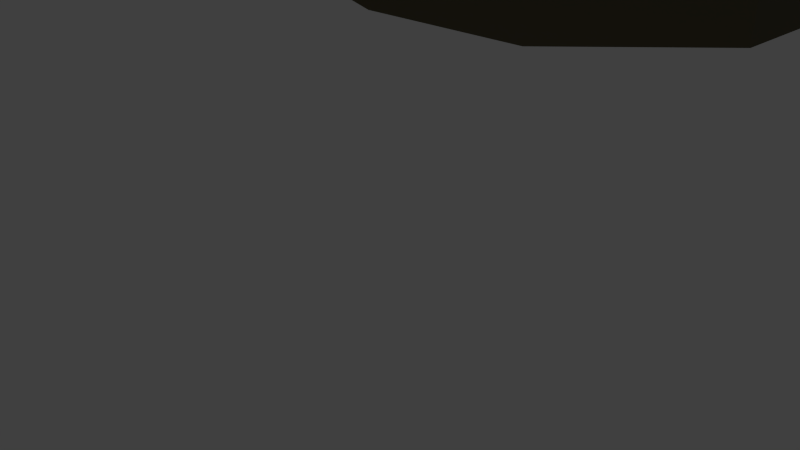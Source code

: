 # Source: sceneCourse.blend  (saved by Blender 2.69.0; exported with 4.5.12 LTS)
import bpy
from mathutils import Matrix  # noqa: F401  (used for matrix-valued properties, if any)

bpy.ops.wm.read_factory_settings(use_empty=True)
scene = bpy.context.scene
scene.name = 'Scene'

# ---- collections
col_collection_1 = bpy.data.collections.new('Collection 1'); scene.collection.children.link(col_collection_1)

# ---- materials (node trees are filled in below, after node groups)
mat_boispont_001 = bpy.data.materials.new('BoisPont.001')
mat_boispont_001.alpha_threshold = 0.0
mat_boispont_001.use_transparent_shadow = False
mat_boispont_001.diffuse_color = (0.1476, 0.1069, 0.0897, 1.0)
mat_boispont_001.specular_color = (0.5, 0.5, 0.5)
mat_boispont_001.roughness = 0.5
mat_boispont_001.specular_intensity = 1.0
mat_boispont_001.line_color = (0.0, 0.0, 0.0, 1.0)
mat_boispont = bpy.data.materials.new('BoisPont')
mat_boispont.alpha_threshold = 0.0
mat_boispont.use_transparent_shadow = False
mat_boispont.diffuse_color = (0.1476, 0.1069, 0.0897, 1.0)
mat_boispont.specular_color = (0.5, 0.5, 0.5)
mat_boispont.roughness = 0.5
mat_boispont.specular_intensity = 1.0
mat_boispont.line_color = (0.0, 0.0, 0.0, 1.0)
mat_ropebridge_001 = bpy.data.materials.new('ropeBridge.001')
mat_ropebridge_001.alpha_threshold = 0.0
mat_ropebridge_001.use_transparent_shadow = False
mat_ropebridge_001.diffuse_color = (0.4391, 0.2817, 0.1297, 1.0)
mat_ropebridge_001.specular_color = (0.5, 0.5, 0.5)
mat_ropebridge_001.roughness = 0.5
mat_ropebridge_001.specular_intensity = 1.0
mat_ropebridge_001.line_color = (0.0, 0.0, 0.0, 1.0)
mat_ground = bpy.data.materials.new('Ground')
mat_ground.alpha_threshold = 0.0
mat_ground.use_transparent_shadow = False
mat_ground.diffuse_color = (0.2303, 0.64, 0.2691, 1.0)
mat_ground.specular_color = (0.5, 0.5, 0.5)
mat_ground.roughness = 0.5
mat_ground.specular_intensity = 1.0
mat_ground.line_color = (0.0, 0.0, 0.0, 1.0)
mat_snow = bpy.data.materials.new('Snow')
mat_snow.alpha_threshold = 0.0
mat_snow.use_transparent_shadow = False
mat_snow.diffuse_color = (0.768, 0.8, 0.8, 1.0)
mat_snow.specular_color = (0.5, 0.5, 0.5)
mat_snow.roughness = 0.5
mat_snow.specular_intensity = 1.0
mat_snow.line_color = (0.0, 0.0, 0.0, 1.0)
mat_mountain = bpy.data.materials.new('Mountain')
mat_mountain.alpha_threshold = 0.0
mat_mountain.use_transparent_shadow = False
mat_mountain.diffuse_color = (0.2134, 0.1558, 0.1166, 1.0)
mat_mountain.specular_color = (0.5, 0.5, 0.5)
mat_mountain.roughness = 0.5
mat_mountain.specular_intensity = 1.0
mat_mountain.line_color = (0.0, 0.0, 0.0, 1.0)
mat_herbe = bpy.data.materials.new('Herbe')
mat_herbe.alpha_threshold = 0.0
mat_herbe.use_transparent_shadow = False
mat_herbe.diffuse_color = (0.1286, 0.4869, 0.08589, 1.0)
mat_herbe.roughness = 0.5
mat_herbe.line_color = (0.0, 0.0, 0.0, 1.0)
mat_material_001 = bpy.data.materials.new('Material.001')
mat_material_001.alpha_threshold = 0.0
mat_material_001.use_transparent_shadow = False
mat_material_001.diffuse_color = (0.423, 0.4293, 0.448, 1.0)
mat_material_001.roughness = 0.5
mat_material_001.line_color = (0.0, 0.0, 0.0, 1.0)
mat_material_002 = bpy.data.materials.new('Material.002')
mat_material_002.alpha_threshold = 0.0
mat_material_002.use_transparent_shadow = False
mat_material_002.diffuse_color = (0.04507, 0.5068, 0.8, 1.0)
mat_material_002.roughness = 0.5
mat_material_002.line_color = (0.0, 0.0, 0.0, 1.0)

# ---- material node trees

# ---- world
world_world = bpy.data.worlds.new('World'); scene.world = world_world
world_world.color = (0.05088, 0.05088, 0.05088)
world_world.use_sun_shadow = False
world_world.sun_shadow_jitter_overblur = 0.0
world_world.cycles.sampling_method = 'MANUAL'
world_world.cycles.sample_map_resolution = 256

# ---- cameras
cam_camera = bpy.data.cameras.new('Camera')
cam_camera.clip_end = 100.0
cam_camera.lens = 35.0
cam_camera.sensor_width = 32.0
cam_camera.sensor_height = 18.0
cam_camera.ortho_scale = 7.314
cam_camera.dof.focus_distance = 0.0
cam_camera.dof.aperture_fstop = 128.0

# ---- lights
light_lamp = bpy.data.lights.new('Lamp', 'POINT')
light_lamp.transmission_factor = 0.0
light_lamp.cutoff_distance = 30.0
light_lamp.energy = 100.0
light_lamp.shadow_buffer_clip_start = 1.001
light_lamp.shadow_soft_size = 0.1
light_lamp.shadow_maximum_resolution = 0.006
light_lamp.use_absolute_resolution = True
light_lamp.cycles.use_multiple_importance_sampling = False

# ---- meshes
me_cube_001_cube_002 = bpy.data.meshes.new('Cube.001_Cube.002')
me_cube_001_cube_002.from_pydata([(-1.003, 0.6136, -1.931), (-1.003, 0.6136, -2.427), (-1.003, 0.6531, -2.427), (-1.003, 0.6531, -1.931), (0.3849, 0.6136, -2.427), (0.3849, 0.6531, -2.427), (0.3849, 0.6136, -1.931), (0.3849, 0.6531, -1.931)], [], [(0, 1, 2, 3), (1, 4, 5, 2), (4, 6, 7, 5), (6, 0, 3, 7), (3, 2, 5, 7), (1, 0, 6, 4)])
me_cube_001_cube_002.materials.append(mat_boispont_001)
me_cube_001_cube_002.use_remesh_preserve_volume = False
me_cube_001_cube_002.use_remesh_preserve_attributes = False
me_cube_001_cube_002.use_mirror_vertex_groups = False
me_cube_001_cube_002.update()
me_cube_018_cube_019 = bpy.data.meshes.new('Cube.018_Cube.019')
me_cube_018_cube_019.from_pydata([(0.3816, 1.809, -0.8549), (0.3816, 1.809, -0.9771), (0.3816, 0.274, -0.9771), (0.3816, 0.274, -0.8549), (0.4945, 1.809, -0.9771), (0.4945, 0.274, -0.9771), (0.4945, 1.809, -0.8549), (0.4945, 0.274, -0.8549)], [], [(0, 1, 2, 3), (1, 4, 5, 2), (4, 6, 7, 5), (6, 0, 3, 7), (3, 2, 5, 7), (1, 0, 6, 4)])
me_cube_018_cube_019.materials.append(mat_boispont)
me_cube_018_cube_019.use_remesh_preserve_volume = False
me_cube_018_cube_019.use_remesh_preserve_attributes = False
me_cube_018_cube_019.use_mirror_vertex_groups = False
me_cube_018_cube_019.update()
me_cube_016_cube_017 = bpy.data.meshes.new('Cube.016_Cube.017')
me_cube_016_cube_017.from_pydata([(-1.118, 1.757, -4.057), (-1.118, 1.757, -4.179), (-1.118, 0.274, -4.179), (-1.118, 0.274, -4.057), (-1.005, 1.757, -4.179), (-1.005, 0.274, -4.179), (-1.005, 1.757, -4.057), (-1.005, 0.274, -4.057)], [], [(0, 1, 2, 3), (1, 4, 5, 2), (4, 6, 7, 5), (6, 0, 3, 7), (3, 2, 5, 7), (1, 0, 6, 4)])
me_cube_016_cube_017.materials.append(mat_boispont)
me_cube_016_cube_017.use_remesh_preserve_volume = False
me_cube_016_cube_017.use_remesh_preserve_attributes = False
me_cube_016_cube_017.use_mirror_vertex_groups = False
me_cube_016_cube_017.update()
me_cube_015_cube_016 = bpy.data.meshes.new('Cube.015_Cube.016')
me_cube_015_cube_016.from_pydata([(-0.8817, 0.5087, -3.548), (-0.8817, 0.4045, -3.73), (-0.8817, 0.3945, -3.724), (-0.8817, 0.4987, -3.543), (-0.6668, 0.4045, -3.73), (-0.6668, 0.3945, -3.724), (-0.6668, 0.5087, -3.548), (-0.6668, 0.4987, -3.543)], [], [(0, 1, 2, 3), (1, 4, 5, 2), (4, 6, 7, 5), (6, 0, 3, 7), (3, 2, 5, 7), (1, 0, 6, 4)])
me_cube_015_cube_016.materials.append(mat_boispont)
me_cube_015_cube_016.use_remesh_preserve_volume = False
me_cube_015_cube_016.use_remesh_preserve_attributes = False
me_cube_015_cube_016.use_mirror_vertex_groups = False
me_cube_015_cube_016.update()
me_cube_014_cube_015 = bpy.data.meshes.new('Cube.014_Cube.015')
me_cube_014_cube_015.from_pydata([(-0.03416, 0.5087, -3.548), (-0.03416, 0.4045, -3.73), (-0.03416, 0.3945, -3.724), (-0.03416, 0.4987, -3.543), (0.1808, 0.4045, -3.73), (0.1808, 0.3945, -3.724), (0.1808, 0.5087, -3.548), (0.1808, 0.4987, -3.543)], [], [(0, 1, 2, 3), (1, 4, 5, 2), (4, 6, 7, 5), (6, 0, 3, 7), (3, 2, 5, 7), (1, 0, 6, 4)])
me_cube_014_cube_015.materials.append(mat_boispont)
me_cube_014_cube_015.use_remesh_preserve_volume = False
me_cube_014_cube_015.use_remesh_preserve_attributes = False
me_cube_014_cube_015.use_mirror_vertex_groups = False
me_cube_014_cube_015.update()
me_cube_013_cube_014 = bpy.data.meshes.new('Cube.013_Cube.014')
me_cube_013_cube_014.from_pydata([(-0.03416, 0.6553, -2.937), (-0.03416, 0.5973, -3.233), (-0.03416, 0.5851, -3.23), (-0.03416, 0.6431, -2.935), (0.1808, 0.5973, -3.233), (0.1808, 0.5851, -3.23), (0.1808, 0.6553, -2.937), (0.1808, 0.6431, -2.935)], [], [(0, 1, 2, 3), (1, 4, 5, 2), (4, 6, 7, 5), (6, 0, 3, 7), (3, 2, 5, 7), (1, 0, 6, 4)])
me_cube_013_cube_014.materials.append(mat_boispont)
me_cube_013_cube_014.use_remesh_preserve_volume = False
me_cube_013_cube_014.use_remesh_preserve_attributes = False
me_cube_013_cube_014.use_mirror_vertex_groups = False
me_cube_013_cube_014.update()
me_cube_009_cube_010 = bpy.data.meshes.new('Cube.009_Cube.010')
me_cube_009_cube_010.from_pydata([(-0.04767, 0.567, -1.753), (-0.04767, 0.6378, -2.078), (-0.04767, 0.6255, -2.08), (-0.04767, 0.5548, -1.756), (0.1672, 0.6378, -2.078), (0.1672, 0.6255, -2.08), (0.1672, 0.567, -1.753), (0.1672, 0.5548, -1.756)], [], [(0, 1, 2, 3), (1, 4, 5, 2), (4, 6, 7, 5), (6, 0, 3, 7), (3, 2, 5, 7), (1, 0, 6, 4)])
me_cube_009_cube_010.materials.append(mat_boispont)
me_cube_009_cube_010.use_remesh_preserve_volume = False
me_cube_009_cube_010.use_remesh_preserve_attributes = False
me_cube_009_cube_010.use_mirror_vertex_groups = False
me_cube_009_cube_010.update()
me_cube_006_cube_007 = bpy.data.meshes.new('Cube.006_Cube.007')
me_cube_006_cube_007.from_pydata([(-0.8827, 0.3027, -0.941), (-0.8827, 0.5343, -1.619), (-0.8827, 0.5218, -1.623), (-0.8827, 0.2903, -0.9453), (-0.6678, 0.5343, -1.619), (-0.6678, 0.5218, -1.623), (-0.6678, 0.3027, -0.941), (-0.6678, 0.2903, -0.9453)], [], [(0, 1, 2, 3), (1, 4, 5, 2), (4, 6, 7, 5), (6, 0, 3, 7), (3, 2, 5, 7), (1, 0, 6, 4)])
me_cube_006_cube_007.materials.append(mat_boispont)
me_cube_006_cube_007.use_remesh_preserve_volume = False
me_cube_006_cube_007.use_remesh_preserve_attributes = False
me_cube_006_cube_007.use_mirror_vertex_groups = False
me_cube_006_cube_007.update()
me_cube_005_cube_006 = bpy.data.meshes.new('Cube.005_Cube.006')
me_cube_005_cube_006.from_pydata([(-1.003, 0.2545, -0.8617), (-1.003, 0.4118, -1.344), (-1.003, 0.4487, -1.332), (-1.003, 0.2915, -0.8496), (0.3849, 0.4118, -1.344), (0.3849, 0.4487, -1.332), (0.3849, 0.2545, -0.8617), (0.3849, 0.2915, -0.8496)], [], [(0, 1, 2, 3), (1, 4, 5, 2), (4, 6, 7, 5), (6, 0, 3, 7), (3, 2, 5, 7), (1, 0, 6, 4)])
me_cube_005_cube_006.materials.append(mat_boispont)
me_cube_005_cube_006.use_remesh_preserve_volume = False
me_cube_005_cube_006.use_remesh_preserve_attributes = False
me_cube_005_cube_006.use_mirror_vertex_groups = False
me_cube_005_cube_006.update()
me_cube_002_cube_003 = bpy.data.meshes.new('Cube.002_Cube.003')
me_cube_002_cube_003.from_pydata([(-1.003, 0.4504, -1.382), (-1.003, 0.5802, -1.872), (-1.003, 0.6178, -1.862), (-1.003, 0.488, -1.372), (0.3849, 0.5802, -1.872), (0.3849, 0.6178, -1.862), (0.3849, 0.4504, -1.382), (0.3849, 0.488, -1.372)], [], [(0, 1, 2, 3), (1, 4, 5, 2), (4, 6, 7, 5), (6, 0, 3, 7), (3, 2, 5, 7), (1, 0, 6, 4)])
me_cube_002_cube_003.materials.append(mat_boispont_001)
me_cube_002_cube_003.use_remesh_preserve_volume = False
me_cube_002_cube_003.use_remesh_preserve_attributes = False
me_cube_002_cube_003.use_mirror_vertex_groups = False
me_cube_002_cube_003.update()
me_cube_003_cube_004 = bpy.data.meshes.new('Cube.003_Cube.004')
me_cube_003_cube_004.from_pydata([(-1.003, 0.5993, -3.112), (-1.003, 0.4696, -3.602), (-1.003, 0.5072, -3.612), (-1.003, 0.6369, -3.122), (0.3849, 0.4696, -3.602), (0.3849, 0.5072, -3.612), (0.3849, 0.5993, -3.112), (0.3849, 0.6369, -3.122)], [], [(0, 1, 2, 3), (1, 4, 5, 2), (4, 6, 7, 5), (6, 0, 3, 7), (3, 2, 5, 7), (1, 0, 6, 4)])
me_cube_003_cube_004.materials.append(mat_boispont_001)
me_cube_003_cube_004.use_remesh_preserve_volume = False
me_cube_003_cube_004.use_remesh_preserve_attributes = False
me_cube_003_cube_004.use_mirror_vertex_groups = False
me_cube_003_cube_004.update()
me_cube_004_cube_005 = bpy.data.meshes.new('Cube.004_Cube.005')
me_cube_004_cube_005.from_pydata([(-1.003, 0.3894, -3.679), (-1.003, 0.2702, -4.171), (-1.003, 0.3081, -4.18), (-1.003, 0.4273, -3.689), (0.3849, 0.2702, -4.171), (0.3849, 0.3081, -4.18), (0.3849, 0.3894, -3.679), (0.3849, 0.4273, -3.689)], [], [(0, 1, 2, 3), (1, 4, 5, 2), (4, 6, 7, 5), (6, 0, 3, 7), (3, 2, 5, 7), (1, 0, 6, 4)])
me_cube_004_cube_005.materials.append(mat_boispont)
me_cube_004_cube_005.use_remesh_preserve_volume = False
me_cube_004_cube_005.use_remesh_preserve_attributes = False
me_cube_004_cube_005.use_mirror_vertex_groups = False
me_cube_004_cube_005.update()
me_cube_007_cube_008 = bpy.data.meshes.new('Cube.007_Cube.008')
me_cube_007_cube_008.from_pydata([(-0.04996, 0.3028, -0.9414), (-0.04996, 0.5341, -1.618), (-0.04996, 0.5217, -1.622), (-0.04996, 0.2904, -0.9456), (0.165, 0.5341, -1.618), (0.165, 0.5217, -1.622), (0.165, 0.3028, -0.9414), (0.165, 0.2904, -0.9456)], [], [(0, 1, 2, 3), (1, 4, 5, 2), (4, 6, 7, 5), (6, 0, 3, 7), (3, 2, 5, 7), (1, 0, 6, 4)])
me_cube_007_cube_008.materials.append(mat_boispont)
me_cube_007_cube_008.use_remesh_preserve_volume = False
me_cube_007_cube_008.use_remesh_preserve_attributes = False
me_cube_007_cube_008.use_mirror_vertex_groups = False
me_cube_007_cube_008.update()
me_cube_008_cube_009 = bpy.data.meshes.new('Cube.008_Cube.009')
me_cube_008_cube_009.from_pydata([(-0.8827, 0.567, -1.753), (-0.8827, 0.6378, -2.078), (-0.8827, 0.6255, -2.08), (-0.8827, 0.5548, -1.756), (-0.6678, 0.6378, -2.078), (-0.6678, 0.6255, -2.08), (-0.6678, 0.567, -1.753), (-0.6678, 0.5548, -1.756)], [], [(0, 1, 2, 3), (1, 4, 5, 2), (4, 6, 7, 5), (6, 0, 3, 7), (3, 2, 5, 7), (1, 0, 6, 4)])
me_cube_008_cube_009.materials.append(mat_boispont)
me_cube_008_cube_009.use_remesh_preserve_volume = False
me_cube_008_cube_009.use_remesh_preserve_attributes = False
me_cube_008_cube_009.use_mirror_vertex_groups = False
me_cube_008_cube_009.update()
me_cube_010_cube_011 = bpy.data.meshes.new('Cube.010_Cube.011')
me_cube_010_cube_011.from_pydata([(-0.04767, 0.638, -2.28), (-0.04767, 0.6388, -2.613), (-0.04767, 0.6263, -2.613), (-0.04767, 0.6255, -2.281), (0.1672, 0.6388, -2.613), (0.1672, 0.6263, -2.613), (0.1672, 0.638, -2.28), (0.1672, 0.6255, -2.281)], [], [(0, 1, 2, 3), (1, 4, 5, 2), (4, 6, 7, 5), (6, 0, 3, 7), (3, 2, 5, 7), (1, 0, 6, 4)])
me_cube_010_cube_011.materials.append(mat_boispont)
me_cube_010_cube_011.use_remesh_preserve_volume = False
me_cube_010_cube_011.use_remesh_preserve_attributes = False
me_cube_010_cube_011.use_mirror_vertex_groups = False
me_cube_010_cube_011.update()
me_cube_011_cube_012 = bpy.data.meshes.new('Cube.011_Cube.012')
me_cube_011_cube_012.from_pydata([(-0.8838, 0.638, -2.28), (-0.8838, 0.6388, -2.613), (-0.8838, 0.6263, -2.613), (-0.8838, 0.6255, -2.281), (-0.6689, 0.6388, -2.613), (-0.6689, 0.6263, -2.613), (-0.6689, 0.638, -2.28), (-0.6689, 0.6255, -2.281)], [], [(0, 1, 2, 3), (1, 4, 5, 2), (4, 6, 7, 5), (6, 0, 3, 7), (3, 2, 5, 7), (1, 0, 6, 4)])
me_cube_011_cube_012.materials.append(mat_boispont)
me_cube_011_cube_012.use_remesh_preserve_volume = False
me_cube_011_cube_012.use_remesh_preserve_attributes = False
me_cube_011_cube_012.use_mirror_vertex_groups = False
me_cube_011_cube_012.update()
me_cube_012_cube_013 = bpy.data.meshes.new('Cube.012_Cube.013')
me_cube_012_cube_013.from_pydata([(-0.8838, 0.6553, -2.937), (-0.8838, 0.5973, -3.233), (-0.8838, 0.5851, -3.23), (-0.8838, 0.6431, -2.935), (-0.6689, 0.5973, -3.233), (-0.6689, 0.5851, -3.23), (-0.6689, 0.6553, -2.937), (-0.6689, 0.6431, -2.935)], [], [(0, 1, 2, 3), (1, 4, 5, 2), (4, 6, 7, 5), (6, 0, 3, 7), (3, 2, 5, 7), (1, 0, 6, 4)])
me_cube_012_cube_013.materials.append(mat_boispont)
me_cube_012_cube_013.use_remesh_preserve_volume = False
me_cube_012_cube_013.use_remesh_preserve_attributes = False
me_cube_012_cube_013.use_mirror_vertex_groups = False
me_cube_012_cube_013.update()
me_cube_017_cube_018 = bpy.data.meshes.new('Cube.017_Cube.018')
me_cube_017_cube_018.from_pydata([(0.3816, 1.762, -4.057), (0.3816, 1.762, -4.179), (0.3816, 0.274, -4.179), (0.3816, 0.274, -4.057), (0.4945, 1.762, -4.179), (0.4945, 0.274, -4.179), (0.4945, 1.762, -4.057), (0.4945, 0.274, -4.057)], [], [(0, 1, 2, 3), (1, 4, 5, 2), (4, 6, 7, 5), (6, 0, 3, 7), (3, 2, 5, 7), (1, 0, 6, 4)])
me_cube_017_cube_018.materials.append(mat_boispont)
me_cube_017_cube_018.use_remesh_preserve_volume = False
me_cube_017_cube_018.use_remesh_preserve_attributes = False
me_cube_017_cube_018.use_mirror_vertex_groups = False
me_cube_017_cube_018.update()
me_cube_019_cube_020 = bpy.data.meshes.new('Cube.019_Cube.020')
me_cube_019_cube_020.from_pydata([(-1.121, 1.814, -0.8549), (-1.121, 1.814, -0.9771), (-1.121, 0.274, -0.9771), (-1.121, 0.274, -0.8549), (-1.009, 1.814, -0.9771), (-1.009, 0.274, -0.9771), (-1.009, 1.814, -0.8549), (-1.009, 0.274, -0.8549)], [], [(0, 1, 2, 3), (1, 4, 5, 2), (4, 6, 7, 5), (6, 0, 3, 7), (3, 2, 5, 7), (1, 0, 6, 4)])
me_cube_019_cube_020.materials.append(mat_boispont)
me_cube_019_cube_020.use_remesh_preserve_volume = False
me_cube_019_cube_020.use_remesh_preserve_attributes = False
me_cube_019_cube_020.use_mirror_vertex_groups = False
me_cube_019_cube_020.update()
me_cube_cube_001 = bpy.data.meshes.new('Cube_Cube.001')
me_cube_cube_001.from_pydata([(-1.003, 0.6184, -2.535), (-1.003, 0.6184, -3.031), (-1.003, 0.6579, -3.031), (-1.003, 0.6579, -2.535), (0.3849, 0.6184, -3.031), (0.3849, 0.6579, -3.031), (0.3849, 0.6184, -2.535), (0.3849, 0.6579, -2.535)], [], [(0, 1, 2, 3), (1, 4, 5, 2), (4, 6, 7, 5), (6, 0, 3, 7), (3, 2, 5, 7), (1, 0, 6, 4)])
me_cube_cube_001.materials.append(mat_boispont)
me_cube_cube_001.use_remesh_preserve_volume = False
me_cube_cube_001.use_remesh_preserve_attributes = False
me_cube_cube_001.use_mirror_vertex_groups = False
me_cube_cube_001.update()
me_cylinder = bpy.data.meshes.new('Cylinder')
me_cylinder.from_pydata([(0.439, 1.56, -0.981), (0.439, 1.562, -1.075), (0.4491, 1.563, -1.075), (0.4491, 1.561, -0.981), (0.4588, 1.566, -1.075), (0.4588, 1.564, -0.9809), (0.4678, 1.571, -1.076), (0.4678, 1.569, -0.9809), (0.4756, 1.577, -1.077), (0.4756, 1.575, -0.9808), (0.482, 1.585, -1.079), (0.482, 1.583, -0.9807), (0.4868, 1.594, -1.08), (0.4868, 1.592, -0.9805), (0.4898, 1.603, -1.082), (0.4898, 1.602, -0.9804), (0.4908, 1.613, -1.084), (0.4908, 1.612, -0.9802), (0.4898, 1.623, -1.085), (0.4898, 1.622, -0.9801), (0.4868, 1.633, -1.087), (0.4868, 1.631, -0.9799), (0.482, 1.642, -1.089), (0.482, 1.64, -0.9798), (0.4756, 1.649, -1.09), (0.4756, 1.648, -0.9797), (0.4678, 1.656, -1.091), (0.4678, 1.655, -0.9796), (0.4588, 1.66, -1.092), (0.4588, 1.659, -0.9795), (0.4491, 1.663, -1.093), (0.4491, 1.662, -0.9795), (0.439, 1.664, -1.093), (0.439, 1.663, -0.9795), (0.429, 1.663, -1.093), (0.429, 1.662, -0.9795), (0.4193, 1.66, -1.092), (0.4193, 1.659, -0.9795), (0.4103, 1.656, -1.091), (0.4103, 1.655, -0.9796), (0.4025, 1.649, -1.09), (0.4025, 1.648, -0.9797), (0.3961, 1.642, -1.089), (0.3961, 1.64, -0.9798), (0.3913, 1.633, -1.087), (0.3913, 1.631, -0.9799), (0.3883, 1.623, -1.085), (0.3883, 1.622, -0.9801), (0.3873, 1.613, -1.084), (0.3873, 1.612, -0.9802), (0.3883, 1.603, -1.082), (0.3883, 1.602, -0.9804), (0.3913, 1.594, -1.08), (0.3913, 1.592, -0.9805), (0.3961, 1.585, -1.079), (0.3961, 1.583, -0.9807), (0.4025, 1.577, -1.077), (0.4025, 1.575, -0.9808), (0.4103, 1.571, -1.076), (0.4103, 1.569, -0.9809), (0.4193, 1.566, -1.075), (0.4193, 1.564, -0.9809), (0.429, 1.563, -1.075), (0.4193, 1.403, -1.993), (0.429, 1.4, -1.993), (0.429, 1.561, -0.981), (0.4103, 1.408, -1.993), (0.4103, 1.38, -2.635), (0.4193, 1.375, -2.636), (0.4103, 1.494, -1.997), (0.4025, 1.488, -1.997), (0.4908, 1.451, -1.995), (0.4898, 1.461, -1.996), (0.3913, 1.471, -1.996), (0.3883, 1.461, -1.996), (0.482, 1.48, -1.997), (0.4756, 1.488, -1.997), (0.3883, 1.441, -1.995), (0.3913, 1.431, -1.994), (0.4678, 1.408, -1.993), (0.4756, 1.414, -1.994), (0.4588, 1.499, -1.997), (0.4491, 1.502, -1.997), (0.4025, 1.414, -1.994), (0.429, 1.502, -1.997), (0.4193, 1.499, -1.997), (0.4868, 1.431, -1.994), (0.4898, 1.441, -1.995), (0.439, 1.399, -1.993), (0.3961, 1.48, -1.997), (0.4868, 1.471, -1.996), (0.3873, 1.451, -1.995), (0.4491, 1.4, -1.993), (0.4588, 1.403, -1.993), (0.4678, 1.494, -1.997), (0.3961, 1.422, -1.994), (0.482, 1.422, -1.994), (0.439, 1.503, -1.998), (0.439, 1.371, -2.636), (0.429, 1.372, -2.636), (0.429, 1.409, -3.432), (0.4391, 1.408, -3.433), (0.4193, 1.471, -2.631), (0.4103, 1.466, -2.631), (0.4898, 1.413, -2.634), (0.4908, 1.423, -2.633), (0.3961, 1.394, -2.635), (0.4025, 1.386, -2.635), (0.439, 1.474, -2.631), (0.429, 1.473, -2.631), (0.482, 1.394, -2.635), (0.4868, 1.403, -2.634), (0.3883, 1.413, -2.634), (0.3913, 1.403, -2.634), (0.4678, 1.38, -2.635), (0.4756, 1.386, -2.635), (0.4588, 1.471, -2.631), (0.4491, 1.473, -2.631), (0.3883, 1.433, -2.633), (0.3873, 1.423, -2.633), (0.4491, 1.372, -2.636), (0.4588, 1.375, -2.636), (0.4756, 1.459, -2.632), (0.4678, 1.466, -2.631), (0.3961, 1.452, -2.632), (0.3913, 1.443, -2.633), (0.4868, 1.443, -2.633), (0.482, 1.452, -2.632), (0.4025, 1.459, -2.632), (0.4898, 1.433, -2.633), (0.3883, 1.469, -3.425), (0.3913, 1.479, -3.424), (0.3913, 1.533, -3.881), (0.3883, 1.524, -3.882), (0.4025, 1.495, -3.422), (0.3961, 1.488, -3.423), (0.4898, 1.469, -3.425), (0.4868, 1.479, -3.424), (0.4103, 1.416, -3.432), (0.4193, 1.412, -3.432), (0.4193, 1.507, -3.421), (0.4103, 1.502, -3.421), (0.4898, 1.449, -3.428), (0.4908, 1.459, -3.426), (0.3961, 1.431, -3.43), (0.4025, 1.423, -3.431), (0.4391, 1.51, -3.42), (0.429, 1.509, -3.42), (0.482, 1.431, -3.43), (0.4868, 1.439, -3.429), (0.3883, 1.449, -3.428), (0.3913, 1.439, -3.429), (0.4678, 1.416, -3.432), (0.4756, 1.423, -3.431), (0.4588, 1.507, -3.421), (0.4491, 1.509, -3.42), (0.3874, 1.459, -3.426), (0.4491, 1.409, -3.432), (0.4588, 1.412, -3.432), (0.4756, 1.495, -3.422), (0.4678, 1.502, -3.421), (0.482, 1.488, -3.423), (0.3883, 1.504, -3.885), (0.3874, 1.514, -3.883), (0.3874, 1.534, -4.054), (0.3883, 1.524, -4.055), (0.4391, 1.462, -3.89), (0.4491, 1.463, -3.889), (0.482, 1.542, -3.88), (0.4756, 1.55, -3.879), (0.429, 1.463, -3.889), (0.4025, 1.55, -3.879), (0.3961, 1.542, -3.88), (0.4898, 1.524, -3.882), (0.4868, 1.533, -3.881), (0.4103, 1.471, -3.889), (0.4193, 1.466, -3.889), (0.4193, 1.561, -3.878), (0.4103, 1.557, -3.878), (0.4898, 1.504, -3.885), (0.4908, 1.514, -3.883), (0.3961, 1.485, -3.887), (0.4025, 1.478, -3.888), (0.4391, 1.565, -3.877), (0.429, 1.564, -3.877), (0.482, 1.485, -3.887), (0.4868, 1.494, -3.886), (0.3913, 1.494, -3.886), (0.4678, 1.471, -3.889), (0.4756, 1.478, -3.888), (0.4588, 1.561, -3.878), (0.4491, 1.564, -3.877), (0.4588, 1.466, -3.889), (0.4678, 1.557, -3.878), (0.4491, 1.484, -4.06), (0.4391, 1.483, -4.06), (0.429, 1.484, -4.06), (0.4193, 1.487, -4.059), (0.4103, 1.492, -4.059), (0.4025, 1.498, -4.058), (0.3961, 1.506, -4.057), (0.3913, 1.515, -4.056), (0.3883, 1.544, -4.052), (0.3913, 1.554, -4.051), (0.3961, 1.563, -4.05), (0.4025, 1.571, -4.049), (0.4103, 1.577, -4.048), (0.4193, 1.582, -4.048), (0.429, 1.585, -4.047), (0.4391, 1.586, -4.047), (0.4491, 1.585, -4.047), (0.4588, 1.582, -4.048), (0.4678, 1.577, -4.048), (0.4756, 1.571, -4.049), (0.482, 1.563, -4.05), (0.4868, 1.554, -4.051), (0.4898, 1.544, -4.052), (0.4908, 1.534, -4.054), (0.4898, 1.524, -4.055), (0.4868, 1.515, -4.056), (0.482, 1.506, -4.057), (0.4756, 1.498, -4.058), (0.4678, 1.492, -4.059), (0.4588, 1.487, -4.059)], [], [(0, 1, 2, 3), (3, 2, 4, 5), (5, 4, 6, 7), (7, 6, 8, 9), (9, 8, 10, 11), (11, 10, 12, 13), (13, 12, 14, 15), (15, 14, 16, 17), (17, 16, 18, 19), (19, 18, 20, 21), (21, 20, 22, 23), (23, 22, 24, 25), (25, 24, 26, 27), (27, 26, 28, 29), (29, 28, 30, 31), (31, 30, 32, 33), (33, 32, 34, 35), (35, 34, 36, 37), (37, 36, 38, 39), (39, 38, 40, 41), (41, 40, 42, 43), (43, 42, 44, 45), (45, 44, 46, 47), (47, 46, 48, 49), (49, 48, 50, 51), (51, 50, 52, 53), (53, 52, 54, 55), (55, 54, 56, 57), (57, 56, 58, 59), (59, 58, 60, 61), (62, 60, 63, 64), (1, 0, 65, 62), (61, 60, 62, 65), (63, 66, 67, 68), (40, 38, 69, 70), (18, 16, 71, 72), (46, 44, 73, 74), (24, 22, 75, 76), (52, 50, 77, 78), (8, 6, 79, 80), (30, 28, 81, 82), (58, 56, 83, 66), (36, 34, 84, 85), (14, 12, 86, 87), (1, 62, 64, 88), (42, 40, 70, 89), (20, 18, 72, 90), (48, 46, 74, 91), (4, 2, 92, 93), (26, 24, 76, 94), (54, 52, 78, 95), (10, 8, 80, 96), (32, 30, 82, 97), (60, 58, 66, 63), (38, 36, 85, 69), (2, 1, 88, 92), (16, 14, 87, 71), (44, 42, 89, 73), (22, 20, 90, 75), (50, 48, 91, 77), (6, 4, 93, 79), (28, 26, 94, 81), (56, 54, 95, 83), (34, 32, 97, 84), (12, 10, 96, 86), (98, 99, 100, 101), (69, 85, 102, 103), (71, 87, 104, 105), (83, 95, 106, 107), (84, 97, 108, 109), (86, 96, 110, 111), (78, 77, 112, 113), (80, 79, 114, 115), (82, 81, 116, 117), (91, 74, 118, 119), (93, 92, 120, 121), (94, 76, 122, 123), (73, 89, 124, 125), (75, 90, 126, 127), (64, 63, 68, 99), (70, 69, 103, 128), (72, 71, 105, 129), (66, 83, 107, 67), (85, 84, 109, 102), (87, 86, 111, 104), (95, 78, 113, 106), (96, 80, 115, 110), (97, 82, 117, 108), (77, 91, 119, 112), (79, 93, 121, 114), (81, 94, 123, 116), (74, 73, 125, 118), (92, 88, 98, 120), (76, 75, 127, 122), (88, 64, 99, 98), (89, 70, 128, 124), (90, 72, 129, 126), (130, 131, 132, 133), (124, 128, 134, 135), (126, 129, 136, 137), (68, 67, 138, 139), (103, 102, 140, 141), (105, 104, 142, 143), (107, 106, 144, 145), (109, 108, 146, 147), (111, 110, 148, 149), (113, 112, 150, 151), (115, 114, 152, 153), (117, 116, 154, 155), (119, 118, 130, 156), (121, 120, 157, 158), (123, 122, 159, 160), (125, 124, 135, 131), (127, 126, 137, 161), (99, 68, 139, 100), (128, 103, 141, 134), (129, 105, 143, 136), (67, 107, 145, 138), (102, 109, 147, 140), (104, 111, 149, 142), (106, 113, 151, 144), (110, 115, 153, 148), (108, 117, 155, 146), (112, 119, 156, 150), (114, 121, 158, 152), (116, 123, 160, 154), (118, 125, 131, 130), (120, 98, 101, 157), (122, 127, 161, 159), (162, 163, 164, 165), (157, 101, 166, 167), (159, 161, 168, 169), (101, 100, 170, 166), (135, 134, 171, 172), (137, 136, 173, 174), (139, 138, 175, 176), (141, 140, 177, 178), (143, 142, 179, 180), (145, 144, 181, 182), (147, 146, 183, 184), (149, 148, 185, 186), (151, 150, 162, 187), (153, 152, 188, 189), (155, 154, 190, 191), (156, 130, 133, 163), (158, 157, 167, 192), (160, 159, 169, 193), (131, 135, 172, 132), (161, 137, 174, 168), (100, 139, 176, 170), (134, 141, 178, 171), (136, 143, 180, 173), (138, 145, 182, 175), (140, 147, 184, 177), (142, 149, 186, 179), (144, 151, 187, 181), (148, 153, 189, 185), (146, 155, 191, 183), (150, 156, 163, 162), (152, 158, 192, 188), (154, 160, 193, 190), (188, 192, 223, 222), (190, 193, 212, 211), (133, 132, 203, 202), (167, 166, 195, 194), (169, 168, 214, 213), (166, 170, 196, 195), (172, 171, 205, 204), (174, 173, 216, 215), (176, 175, 198, 197), (178, 177, 207, 206), (180, 179, 218, 217), (182, 181, 200, 199), (184, 183, 209, 208), (186, 185, 220, 219), (187, 162, 165, 201), (189, 188, 222, 221), (191, 190, 211, 210), (163, 133, 202, 164), (192, 167, 194, 223), (193, 169, 213, 212), (132, 172, 204, 203), (168, 174, 215, 214), (170, 176, 197, 196), (171, 178, 206, 205), (173, 180, 217, 216), (175, 182, 199, 198), (177, 184, 208, 207), (179, 186, 219, 218), (181, 187, 201, 200), (185, 189, 221, 220), (183, 191, 210, 209), (49, 51, 53, 55, 57, 59, 61, 65, 0, 3, 5, 7, 9, 11, 13, 15, 17, 19, 21, 23, 25, 27, 29, 31, 33, 35, 37, 39, 41, 43, 45, 47), (213, 214, 215, 216, 217, 218, 219, 220, 221, 222, 223, 194, 195, 196, 197, 198, 199, 200, 201, 165, 164, 202, 203, 204, 205, 206, 207, 208, 209, 210, 211, 212)])
me_cylinder.materials.append(mat_ropebridge_001)
me_cylinder.use_remesh_preserve_volume = False
me_cylinder.use_remesh_preserve_attributes = False
me_cylinder.use_mirror_vertex_groups = False
me_cylinder.update()
me_cylinder_001 = bpy.data.meshes.new('Cylinder.001')
me_cylinder_001.from_pydata([(-1.051, 1.56, -0.981), (-1.051, 1.562, -1.075), (-1.041, 1.563, -1.075), (-1.041, 1.561, -0.981), (-1.031, 1.566, -1.075), (-1.031, 1.564, -0.9809), (-1.022, 1.571, -1.076), (-1.022, 1.569, -0.9809), (-1.014, 1.577, -1.077), (-1.014, 1.575, -0.9808), (-1.008, 1.585, -1.079), (-1.008, 1.583, -0.9807), (-1.003, 1.594, -1.08), (-1.003, 1.592, -0.9805), (-1.0, 1.603, -1.082), (-1.0, 1.602, -0.9804), (-0.9993, 1.613, -1.084), (-0.9993, 1.612, -0.9802), (-1.0, 1.623, -1.085), (-1.0, 1.622, -0.9801), (-1.003, 1.633, -1.087), (-1.003, 1.631, -0.9799), (-1.008, 1.642, -1.089), (-1.008, 1.64, -0.9798), (-1.014, 1.649, -1.09), (-1.014, 1.648, -0.9797), (-1.022, 1.656, -1.091), (-1.022, 1.655, -0.9796), (-1.031, 1.66, -1.092), (-1.031, 1.659, -0.9795), (-1.041, 1.663, -1.093), (-1.041, 1.662, -0.9795), (-1.051, 1.664, -1.093), (-1.051, 1.663, -0.9795), (-1.061, 1.663, -1.093), (-1.061, 1.662, -0.9795), (-1.071, 1.66, -1.092), (-1.071, 1.659, -0.9795), (-1.08, 1.656, -1.091), (-1.08, 1.655, -0.9796), (-1.088, 1.649, -1.09), (-1.088, 1.648, -0.9797), (-1.094, 1.642, -1.089), (-1.094, 1.64, -0.9798), (-1.099, 1.633, -1.087), (-1.099, 1.631, -0.9799), (-1.102, 1.623, -1.085), (-1.102, 1.622, -0.9801), (-1.103, 1.613, -1.084), (-1.103, 1.612, -0.9802), (-1.102, 1.603, -1.082), (-1.102, 1.602, -0.9804), (-1.099, 1.594, -1.08), (-1.099, 1.592, -0.9805), (-1.094, 1.585, -1.079), (-1.094, 1.583, -0.9807), (-1.088, 1.577, -1.077), (-1.088, 1.575, -0.9808), (-1.08, 1.571, -1.076), (-1.08, 1.569, -0.9809), (-1.071, 1.566, -1.075), (-1.071, 1.564, -0.9809), (-1.061, 1.563, -1.075), (-1.071, 1.403, -1.993), (-1.061, 1.4, -1.993), (-1.061, 1.561, -0.981), (-1.08, 1.408, -1.993), (-1.08, 1.38, -2.635), (-1.071, 1.375, -2.636), (-1.08, 1.494, -1.997), (-1.088, 1.488, -1.997), (-0.9993, 1.451, -1.995), (-1.0, 1.461, -1.996), (-1.099, 1.471, -1.996), (-1.102, 1.461, -1.996), (-1.008, 1.48, -1.997), (-1.014, 1.488, -1.997), (-1.102, 1.441, -1.995), (-1.099, 1.431, -1.994), (-1.022, 1.408, -1.993), (-1.014, 1.414, -1.994), (-1.031, 1.499, -1.997), (-1.041, 1.502, -1.997), (-1.088, 1.414, -1.994), (-1.061, 1.502, -1.997), (-1.071, 1.499, -1.997), (-1.003, 1.431, -1.994), (-1.0, 1.441, -1.995), (-1.051, 1.399, -1.993), (-1.094, 1.48, -1.997), (-1.003, 1.471, -1.996), (-1.103, 1.451, -1.995), (-1.041, 1.4, -1.993), (-1.031, 1.403, -1.993), (-1.022, 1.494, -1.997), (-1.094, 1.422, -1.994), (-1.008, 1.422, -1.994), (-1.051, 1.503, -1.998), (-1.051, 1.371, -2.636), (-1.061, 1.372, -2.636), (-1.061, 1.409, -3.432), (-1.051, 1.408, -3.433), (-1.071, 1.471, -2.631), (-1.08, 1.466, -2.631), (-1.0, 1.413, -2.634), (-0.9993, 1.423, -2.633), (-1.094, 1.394, -2.635), (-1.088, 1.386, -2.635), (-1.051, 1.474, -2.631), (-1.061, 1.473, -2.631), (-1.008, 1.394, -2.635), (-1.003, 1.403, -2.634), (-1.102, 1.413, -2.634), (-1.099, 1.403, -2.634), (-1.022, 1.38, -2.635), (-1.014, 1.386, -2.635), (-1.031, 1.471, -2.631), (-1.041, 1.473, -2.631), (-1.102, 1.433, -2.633), (-1.103, 1.423, -2.633), (-1.041, 1.372, -2.636), (-1.031, 1.375, -2.636), (-1.014, 1.459, -2.632), (-1.022, 1.466, -2.631), (-1.094, 1.452, -2.632), (-1.099, 1.443, -2.633), (-1.003, 1.443, -2.633), (-1.008, 1.452, -2.632), (-1.088, 1.459, -2.632), (-1.0, 1.433, -2.633), (-1.102, 1.469, -3.425), (-1.099, 1.479, -3.424), (-1.099, 1.533, -3.881), (-1.102, 1.524, -3.882), (-1.088, 1.495, -3.422), (-1.094, 1.488, -3.423), (-1.0, 1.469, -3.425), (-1.003, 1.479, -3.424), (-1.08, 1.416, -3.432), (-1.071, 1.412, -3.432), (-1.071, 1.507, -3.421), (-1.08, 1.502, -3.421), (-1.0, 1.449, -3.428), (-0.9993, 1.459, -3.426), (-1.094, 1.431, -3.43), (-1.088, 1.423, -3.431), (-1.051, 1.51, -3.42), (-1.061, 1.509, -3.42), (-1.008, 1.431, -3.43), (-1.003, 1.439, -3.429), (-1.102, 1.449, -3.428), (-1.099, 1.439, -3.429), (-1.022, 1.416, -3.432), (-1.014, 1.423, -3.431), (-1.031, 1.507, -3.421), (-1.041, 1.509, -3.42), (-1.103, 1.459, -3.426), (-1.041, 1.409, -3.432), (-1.031, 1.412, -3.432), (-1.014, 1.495, -3.422), (-1.022, 1.502, -3.421), (-1.008, 1.488, -3.423), (-1.102, 1.504, -3.885), (-1.103, 1.514, -3.883), (-1.103, 1.534, -4.054), (-1.102, 1.524, -4.055), (-1.051, 1.462, -3.89), (-1.041, 1.463, -3.889), (-1.008, 1.542, -3.88), (-1.014, 1.55, -3.879), (-1.061, 1.463, -3.889), (-1.088, 1.55, -3.879), (-1.094, 1.542, -3.88), (-1.0, 1.524, -3.882), (-1.003, 1.533, -3.881), (-1.08, 1.471, -3.889), (-1.071, 1.466, -3.889), (-1.071, 1.561, -3.878), (-1.08, 1.557, -3.878), (-1.0, 1.504, -3.885), (-0.9993, 1.514, -3.883), (-1.094, 1.485, -3.887), (-1.088, 1.478, -3.888), (-1.051, 1.565, -3.877), (-1.061, 1.564, -3.877), (-1.008, 1.485, -3.887), (-1.003, 1.494, -3.886), (-1.099, 1.494, -3.886), (-1.022, 1.471, -3.889), (-1.014, 1.478, -3.888), (-1.031, 1.561, -3.878), (-1.041, 1.564, -3.877), (-1.031, 1.466, -3.889), (-1.022, 1.557, -3.878), (-1.041, 1.484, -4.06), (-1.051, 1.483, -4.06), (-1.061, 1.484, -4.06), (-1.071, 1.487, -4.059), (-1.08, 1.492, -4.059), (-1.088, 1.498, -4.058), (-1.094, 1.506, -4.057), (-1.099, 1.515, -4.056), (-1.102, 1.544, -4.052), (-1.099, 1.554, -4.051), (-1.094, 1.563, -4.05), (-1.088, 1.571, -4.049), (-1.08, 1.577, -4.048), (-1.071, 1.582, -4.048), (-1.061, 1.585, -4.047), (-1.051, 1.586, -4.047), (-1.041, 1.585, -4.047), (-1.031, 1.582, -4.048), (-1.022, 1.577, -4.048), (-1.014, 1.571, -4.049), (-1.008, 1.563, -4.05), (-1.003, 1.554, -4.051), (-1.0, 1.544, -4.052), (-0.9993, 1.534, -4.054), (-1.0, 1.524, -4.055), (-1.003, 1.515, -4.056), (-1.008, 1.506, -4.057), (-1.014, 1.498, -4.058), (-1.022, 1.492, -4.059), (-1.031, 1.487, -4.059)], [], [(0, 1, 2, 3), (3, 2, 4, 5), (5, 4, 6, 7), (7, 6, 8, 9), (9, 8, 10, 11), (11, 10, 12, 13), (13, 12, 14, 15), (15, 14, 16, 17), (17, 16, 18, 19), (19, 18, 20, 21), (21, 20, 22, 23), (23, 22, 24, 25), (25, 24, 26, 27), (27, 26, 28, 29), (29, 28, 30, 31), (31, 30, 32, 33), (33, 32, 34, 35), (35, 34, 36, 37), (37, 36, 38, 39), (39, 38, 40, 41), (41, 40, 42, 43), (43, 42, 44, 45), (45, 44, 46, 47), (47, 46, 48, 49), (49, 48, 50, 51), (51, 50, 52, 53), (53, 52, 54, 55), (55, 54, 56, 57), (57, 56, 58, 59), (59, 58, 60, 61), (62, 60, 63, 64), (1, 0, 65, 62), (61, 60, 62, 65), (63, 66, 67, 68), (40, 38, 69, 70), (18, 16, 71, 72), (46, 44, 73, 74), (24, 22, 75, 76), (52, 50, 77, 78), (8, 6, 79, 80), (30, 28, 81, 82), (58, 56, 83, 66), (36, 34, 84, 85), (14, 12, 86, 87), (1, 62, 64, 88), (42, 40, 70, 89), (20, 18, 72, 90), (48, 46, 74, 91), (4, 2, 92, 93), (26, 24, 76, 94), (54, 52, 78, 95), (10, 8, 80, 96), (32, 30, 82, 97), (60, 58, 66, 63), (38, 36, 85, 69), (2, 1, 88, 92), (16, 14, 87, 71), (44, 42, 89, 73), (22, 20, 90, 75), (50, 48, 91, 77), (6, 4, 93, 79), (28, 26, 94, 81), (56, 54, 95, 83), (34, 32, 97, 84), (12, 10, 96, 86), (98, 99, 100, 101), (69, 85, 102, 103), (71, 87, 104, 105), (83, 95, 106, 107), (84, 97, 108, 109), (86, 96, 110, 111), (78, 77, 112, 113), (80, 79, 114, 115), (82, 81, 116, 117), (91, 74, 118, 119), (93, 92, 120, 121), (94, 76, 122, 123), (73, 89, 124, 125), (75, 90, 126, 127), (64, 63, 68, 99), (70, 69, 103, 128), (72, 71, 105, 129), (66, 83, 107, 67), (85, 84, 109, 102), (87, 86, 111, 104), (95, 78, 113, 106), (96, 80, 115, 110), (97, 82, 117, 108), (77, 91, 119, 112), (79, 93, 121, 114), (81, 94, 123, 116), (74, 73, 125, 118), (92, 88, 98, 120), (76, 75, 127, 122), (88, 64, 99, 98), (89, 70, 128, 124), (90, 72, 129, 126), (130, 131, 132, 133), (124, 128, 134, 135), (126, 129, 136, 137), (68, 67, 138, 139), (103, 102, 140, 141), (105, 104, 142, 143), (107, 106, 144, 145), (109, 108, 146, 147), (111, 110, 148, 149), (113, 112, 150, 151), (115, 114, 152, 153), (117, 116, 154, 155), (119, 118, 130, 156), (121, 120, 157, 158), (123, 122, 159, 160), (125, 124, 135, 131), (127, 126, 137, 161), (99, 68, 139, 100), (128, 103, 141, 134), (129, 105, 143, 136), (67, 107, 145, 138), (102, 109, 147, 140), (104, 111, 149, 142), (106, 113, 151, 144), (110, 115, 153, 148), (108, 117, 155, 146), (112, 119, 156, 150), (114, 121, 158, 152), (116, 123, 160, 154), (118, 125, 131, 130), (120, 98, 101, 157), (122, 127, 161, 159), (162, 163, 164, 165), (157, 101, 166, 167), (159, 161, 168, 169), (101, 100, 170, 166), (135, 134, 171, 172), (137, 136, 173, 174), (139, 138, 175, 176), (141, 140, 177, 178), (143, 142, 179, 180), (145, 144, 181, 182), (147, 146, 183, 184), (149, 148, 185, 186), (151, 150, 162, 187), (153, 152, 188, 189), (155, 154, 190, 191), (156, 130, 133, 163), (158, 157, 167, 192), (160, 159, 169, 193), (131, 135, 172, 132), (161, 137, 174, 168), (100, 139, 176, 170), (134, 141, 178, 171), (136, 143, 180, 173), (138, 145, 182, 175), (140, 147, 184, 177), (142, 149, 186, 179), (144, 151, 187, 181), (148, 153, 189, 185), (146, 155, 191, 183), (150, 156, 163, 162), (152, 158, 192, 188), (154, 160, 193, 190), (188, 192, 223, 222), (190, 193, 212, 211), (133, 132, 203, 202), (167, 166, 195, 194), (169, 168, 214, 213), (166, 170, 196, 195), (172, 171, 205, 204), (174, 173, 216, 215), (176, 175, 198, 197), (178, 177, 207, 206), (180, 179, 218, 217), (182, 181, 200, 199), (184, 183, 209, 208), (186, 185, 220, 219), (187, 162, 165, 201), (189, 188, 222, 221), (191, 190, 211, 210), (163, 133, 202, 164), (192, 167, 194, 223), (193, 169, 213, 212), (132, 172, 204, 203), (168, 174, 215, 214), (170, 176, 197, 196), (171, 178, 206, 205), (173, 180, 217, 216), (175, 182, 199, 198), (177, 184, 208, 207), (179, 186, 219, 218), (181, 187, 201, 200), (185, 189, 221, 220), (183, 191, 210, 209), (49, 51, 53, 55, 57, 59, 61, 65, 0, 3, 5, 7, 9, 11, 13, 15, 17, 19, 21, 23, 25, 27, 29, 31, 33, 35, 37, 39, 41, 43, 45, 47), (213, 214, 215, 216, 217, 218, 219, 220, 221, 222, 223, 194, 195, 196, 197, 198, 199, 200, 201, 165, 164, 202, 203, 204, 205, 206, 207, 208, 209, 210, 211, 212)])
me_cylinder_001.materials.append(mat_ropebridge_001)
me_cylinder_001.use_remesh_preserve_volume = False
me_cylinder_001.use_remesh_preserve_attributes = False
me_cylinder_001.use_mirror_vertex_groups = False
me_cylinder_001.update()
me_plane_001 = bpy.data.meshes.new('Plane.001')
me_plane_001.from_pydata([(2.092, 0.3336, -0.6137), (2.424, 0.006743, -0.6452), (2.424, 0.007814, -0.9396), (2.092, 0.03214, -0.9394), (-0.5639, 0.6359, -0.6089), (-0.2319, 0.1506, -0.6105), (-0.2319, 0.04283, -0.9394), (-0.5639, 0.6944, -0.9373), (-0.5639, 0.3251, 2.019), (-0.2319, -0.001824, 2.018), (-0.2319, 0.03426, 1.689), (-0.5639, 0.5359, 1.691), (0.7642, -0.001824, 2.018), (1.096, -0.001824, 2.018), (1.096, 0.3368, 1.69), (0.7642, 0.08472, 1.689), (-0.5639, 0.3627, -1.267), (-0.2319, 0.008885, -1.268), (-0.2319, 0.009956, -1.597), (-0.5639, 0.03428, -1.597), (2.092, 0.3122, 1.362), (2.424, -0.01032, 1.364), (2.426, 0.0005, 1.041), (2.267, 0.3938, 0.9696), (2.088, 0.8316, 0.8343), (0.1001, 0.2221, -0.6102), (0.4322, 0.2914, -0.61), (0.4322, 0.1079, -0.9392), (0.1001, 0.07106, -0.9393), (2.271, 0.4546, -0.182), (2.432, 0.009596, -0.234), (2.426, 0.005577, -0.3751), (2.264, 0.3625, -0.329), (-1.892, 0.08199, 0.04619), (-1.445, 0.4293, 0.04639), (-1.56, 0.6245, -0.2809), (-1.892, 0.07535, -0.2823), (-1.892, -0.003966, 2.675), (-1.56, -0.003966, 2.675), (-1.56, 0.3345, 2.347), (-1.892, 0.02143, 2.346), (-1.228, -0.002771, 2.675), (-0.896, -0.003966, 2.675), (-0.896, 0.3345, 2.347), (-1.228, 0.5308, 2.348), (0.1001, -0.001824, 2.018), (0.4322, -0.001609, 2.018), (0.4322, 0.09934, 1.689), (0.1001, 0.06249, 1.689), (1.428, -0.00063, 2.018), (1.76, -0.001824, 2.018), (1.76, 0.3366, 1.69), (1.428, 0.5329, 1.691), (-0.896, 0.3806, -1.595), (-0.5639, 0.01103, -1.925), (-0.896, 0.01103, -1.925), (2.271, 0.4393, 0.8436), (2.432, 0.004214, 0.8771), (2.438, 0.007927, 0.6432), (2.278, 0.4669, 0.5927), (0.7642, 0.4143, -0.6096), (0.7642, 0.09329, -0.9392), (2.102, 0.7194, -0.2905), (-1.892, 0.03428, -1.597), (-1.56, 0.3806, -1.595), (-1.56, 0.01103, -1.925), (-1.892, 0.01103, -1.925), (-2.224, 0.006743, -0.6109), (-1.892, 0.4121, -0.6096), (-1.892, 0.6953, -0.9372), (-2.224, 0.007901, -0.9395), (-2.224, 0.005672, -0.2824), (-1.892, 0.07007, 1.032), (-1.56, 0.5489, 1.033), (-1.445, 0.4053, 0.7035), (-1.892, 0.0783, 0.7033), (-2.224, -0.001824, 2.018), (-1.892, 0.325, 2.019), (-1.892, 0.5146, 1.691), (-2.224, -0.000666, 1.689), (-2.224, -0.002895, 2.346), (-0.5639, 0.02143, 2.346), (-0.2319, -0.002895, 2.346), (2.092, -0.001824, 2.018), (2.092, 0.02357, 1.689), (1.096, 0.3453, -0.9384), (1.428, 0.5415, -0.9377), (1.428, 0.01008, -1.268), (1.096, 0.008885, -1.268), (1.76, 0.3452, -0.9384), (1.76, 0.008885, -1.268), (2.092, 0.008885, -1.268), (-1.228, 0.6648, -1.594), (-1.228, 0.01222, -1.925), (-0.2319, 0.1442, 1.361), (-0.5639, 0.6031, 1.362), (2.424, -0.000753, 1.689), (0.1001, 0.008885, -1.268), (0.4322, 0.0091, -1.268), (0.7642, 0.008885, -1.268), (-2.224, 0.008885, -1.268), (-1.892, 0.3626, -1.267), (-2.224, 0.009956, -1.597), (-2.224, 0.000317, 1.36), (-1.892, 0.3303, 1.361), (-2.224, 0.001388, 1.032), (-0.5639, -0.003966, 2.675), (0.1001, 0.2157, 1.361), (0.4322, 0.2849, 1.361), (0.7642, 0.4078, 1.362), (2.278, 0.5466, -0.008797), (2.438, 0.01362, -0.08258), (-0.5639, 2.001, 0.7092), (-0.2319, 2.233, 0.7098), (-0.2319, 2.667, 0.3834), (-0.5639, 2.193, 0.3812), (1.428, 1.525, 0.7077), (1.77, 1.272, 0.7041), (1.772, 1.322, 0.5393), (1.775, 1.373, 0.3745), (1.433, 1.456, 0.3779), (1.428, 1.449, 1.365), (1.76, 1.016, 1.364), (1.76, 1.358, 1.036), (1.428, 1.966, 1.038), (0.7642, 1.125, 0.04875), (0.7642, 1.123, 0.7059), (-1.228, 2.561, -0.6026), (-0.896, 2.137, -0.604), (-0.896, 2.605, -0.931), (-1.228, 3.075, -0.9295), (-1.228, 1.763, 2.023), (-0.896, 1.076, 2.021), (-0.896, 1.743, 1.695), (-1.228, 2.793, 1.698), (-1.56, 2.605, -0.931), (-1.228, 2.699, -1.259), (-1.56, 2.215, -1.261), (-0.896, 2.215, -1.261), (-1.56, 1.743, 1.695), (-1.228, 1.765, 1.366), (-1.56, 1.078, 1.364), (-0.896, 1.181, 1.364), (1.096, 1.483, 1.037), (1.096, 1.469, 0.707), (1.096, 1.087, 1.364), (0.1001, 2.346, 0.3812), (0.1001, 1.817, 0.0521), (-0.2319, 2.266, 0.05267), (1.096, 1.488, -0.2777), (1.428, 1.97, -0.276), (1.428, 1.455, -0.6062), (1.096, 1.093, -0.6074), (1.88, 1.32, -0.1174), (1.76, 1.023, -0.6076), (-1.56, 2.137, -0.604), (-0.5639, 1.899, 0.05236), (-1.56, 1.076, 2.021), (0.1001, 2.024, 0.7092), (1.428, 1.528, 0.05061), (1.096, 1.326, 0.04968), (1.096, 1.365, -0.1142), (1.428, 1.749, -0.1127), (1.096, 1.404, -0.278), (1.827, 1.346, 0.1285), (1.936, 1.078, 0.5818), (1.944, 1.104, 0.3944), (1.929, 1.052, 0.7692), (1.971, 1.072, 0.1757), (1.998, 1.04, -0.04304), (-1.228, 0.6066, 0.704), (-0.896, 1.058, 0.7067), (-0.896, 1.065, 0.3781), (-1.228, 0.5618, 0.3752), (-0.896, 0.8617, 1.034), (-1.228, 0.821, 1.034), (-0.2319, 1.048, 1.035), (-0.5639, 1.041, 1.035), (-1.228, 0.5972, 0.04685), (-0.896, 0.9964, 0.04925), (-0.896, 0.9286, -0.2795), (-1.228, 0.9132, -0.2797), (-0.2319, 1.065, -0.2789), (-0.5639, 0.9931, -0.2792), (0.4322, 0.6503, 1.034), (0.1001, 1.053, 1.035), (0.7642, 0.8336, 1.034), (0.4322, 0.6547, -0.2803), (0.7642, 0.838, -0.28), (0.1001, 1.057, -0.279), (2.278, 0.5308, 0.2718), (2.195, 0.6831, 0.343), (2.194, 0.7081, 0.6195), (0.4322, 1.174, 0.3781), (0.7642, 0.9816, -0.1156), (2.113, 0.8354, 0.4143), (2.101, 0.8335, 0.6243), (2.197, 0.6532, 0.01127), (2.117, 0.7597, 0.03133), (2.115, 0.7976, 0.2228)], [], [(0, 1, 2, 3), (4, 5, 6, 7), (8, 9, 10, 11), (12, 13, 14, 15), (16, 17, 18, 19), (25, 26, 27, 28), (29, 30, 31, 32), (33, 34, 35, 36), (37, 38, 39, 40), (41, 42, 43, 44), (45, 46, 47, 48), (49, 50, 51, 52), (53, 19, 54, 55), (56, 57, 58, 59), (26, 60, 61, 27), (63, 64, 65, 66), (67, 68, 69, 70), (71, 36, 68, 67), (72, 73, 74, 75), (76, 77, 78, 79), (80, 40, 77, 76), (81, 82, 9, 8), (46, 12, 15, 47), (50, 83, 84, 51), (85, 86, 87, 88), (86, 89, 90, 87), (89, 3, 91, 90), (64, 92, 93, 65), (92, 53, 55, 93), (7, 6, 17, 16), (11, 10, 94, 95), (84, 96, 21, 20), (6, 28, 97, 17), (28, 27, 98, 97), (27, 61, 99, 98), (61, 85, 88, 99), (5, 25, 28, 6), (100, 101, 63, 102), (70, 69, 101, 100), (103, 104, 72, 105), (79, 78, 104, 103), (38, 41, 44, 39), (42, 106, 81, 43), (10, 48, 107, 94), (48, 47, 108, 107), (47, 15, 109, 108), (9, 45, 48, 10), (13, 49, 52, 14), (110, 111, 30, 29), (23, 22, 57, 56), (112, 113, 114, 115), (121, 122, 123, 124), (120, 125, 126), (127, 128, 129, 130), (131, 132, 133, 134), (135, 130, 136, 137), (130, 129, 138, 136), (139, 134, 140, 141), (134, 133, 142, 140), (143, 124, 116, 144), (124, 123, 117, 116), (145, 121, 124, 143), (114, 146, 147, 148), (149, 150, 151, 152), (150, 153, 154, 151), (116, 120, 126), (155, 127, 130, 135), (115, 114, 148, 156), (157, 131, 134, 139), (113, 158, 146, 114), (159, 160, 125, 120), (161, 162, 150, 163), (160, 159, 162, 161), (159, 153, 150, 162), (118, 165, 166, 119), (117, 167, 165, 118), (164, 168, 169, 153), (119, 166, 168, 164), (60, 152, 85, 61), (68, 155, 135, 69), (77, 157, 139, 78), (136, 138, 53, 92), (170, 171, 172, 173), (140, 142, 174, 175), (95, 94, 176, 177), (151, 154, 89, 86), (101, 137, 64, 63), (178, 179, 180, 181), (156, 148, 182, 183), (104, 141, 73, 72), (107, 108, 184, 185), (109, 145, 143, 186), (171, 112, 115, 172), (174, 177, 112, 171), (177, 176, 113, 112), (187, 188, 60, 26), (188, 149, 152, 60), (154, 0, 3, 89), (0, 154, 153, 62), (36, 35, 155, 68), (128, 4, 7, 129), (180, 183, 4, 128), (183, 182, 5, 4), (40, 39, 157, 77), (132, 8, 11, 133), (43, 81, 8, 132), (186, 143, 144, 126), (137, 136, 92, 64), (138, 16, 19, 53), (129, 7, 16, 138), (73, 175, 170, 74), (175, 174, 171, 170), (141, 140, 175, 73), (142, 95, 177, 174), (133, 11, 95, 142), (14, 52, 121, 145), (52, 51, 122, 121), (122, 20, 24, 123), (51, 84, 20, 122), (182, 189, 25, 5), (189, 187, 26, 25), (148, 147, 189, 182), (152, 151, 86, 85), (59, 190, 191, 192), (69, 135, 137, 101), (35, 181, 127, 155), (181, 180, 128, 127), (34, 178, 181, 35), (173, 172, 179, 178), (179, 156, 183, 180), (172, 115, 156, 179), (78, 139, 141, 104), (39, 44, 131, 157), (44, 43, 132, 131), (176, 185, 158, 113), (94, 107, 185, 176), (108, 109, 186, 184), (15, 14, 145, 109), (147, 193, 187, 189), (158, 193, 146), (184, 186, 126, 193), (146, 193, 147), (185, 184, 193, 158), (126, 125, 193), (170, 178, 34, 74), (74, 59, 58, 75), (33, 111, 110, 34), (194, 161, 163, 188), (125, 160, 161, 194), (24, 167, 117, 123), (24, 56, 59, 192), (24, 23, 56), (190, 110, 197, 191), (165, 196, 195, 166), (153, 29, 32, 62), (168, 199, 198, 169), (167, 24, 196, 165), (166, 195, 199, 168), (199, 195, 191, 197, 198), (20, 21, 22, 23, 24), (198, 197, 110, 29, 153, 169), (118, 119, 120, 116, 117), (125, 194, 188, 187, 193), (110, 190, 59, 74, 34), (32, 31, 1, 0, 62), (119, 164, 153, 159, 120), (192, 191, 195, 196, 24)])
me_plane_001.polygons.foreach_set('material_index', [3, 3, 3, 3, 3, 3, 3, 3, 3, 3, 0, 3, 3, 3, 3, 3, 3, 3, 3, 3, 3, 3, 0, 3, 3, 3, 3, 3, 3, 3, 3, 3, 0, 3, 3, 3, 3, 3, 3, 3, 3, 3, 3, 3, 3, 3, 0, 3, 3, 3, 1, 1, 1, 1, 1, 1, 1, 1, 1, 1, 1, 1, 1, 1, 1, 1, 1, 1, 1, 1, 1, 1, 1, 1, 1, 1, 1, 1, 2, 2, 2, 2, 2, 2, 2, 2, 2, 2, 2, 2, 2, 2, 2, 2, 2, 2, 2, 2, 2, 2, 2, 2, 2, 2, 2, 2, 2, 2, 2, 2, 2, 2, 2, 2, 2, 2, 2, 2, 2, 2, 2, 2, 2, 2, 2, 2, 2, 2, 2, 2, 2, 2, 2, 2, 2, 2, 2, 2, 2, 2, 2, 2, 2, 2, 2, 2, 2, 2, 2, 2, 2, 2, 2, 2, 2, 2, 2, 2, 2, 3, 2, 1, 2, 2, 3, 1, 2])
me_plane_001.materials.append(mat_ground)
me_plane_001.materials.append(mat_snow)
me_plane_001.materials.append(mat_mountain)
me_plane_001.materials.append(mat_herbe)
me_plane_001.use_remesh_preserve_volume = False
me_plane_001.use_remesh_preserve_attributes = False
me_plane_001.use_mirror_vertex_groups = False
me_plane_001.update()
me_plane = bpy.data.meshes.new('Plane')
me_plane.from_pydata([(-0.75, 7.451e-09, 0.1431), (0.0, 0.25, 0.07945), (-0.75, 0.25, 0.1431), (-0.25, 0.25, 0.04226), (-0.75, -0.25, 0.1147), (-0.875, 7.451e-09, 0.1431), (0.0, 0.375, 0.07945), (-0.75, 0.375, 0.1431), (-0.75, 0.125, 0.1431), (-0.875, 0.25, 0.1431), (-0.25, 0.375, 0.04226), (-0.375, 0.25, 0.09134), (-0.125, 0.25, 0.04226), (-0.75, -0.125, 0.1431), (-0.875, -0.25, 0.1147), (-0.125, 0.375, 0.04226), (-0.875, 0.375, 0.1431), (-0.875, 0.125, 0.1431), (-0.375, 0.375, 0.09134), (-0.875, -0.125, 0.1431), (-1.0, 1.0, 0.2497), (1.0, 1.0, 0.2497), (-1.0, -1.0, 0.2497), (1.0, -1.0, 0.2497), (-1.0, 1.0, 0.1188), (1.0, 1.0, 0.1188), (-1.0, -1.0, 0.1188), (1.0, -1.0, 0.1188), (-2.46e-05, -1.0, 0.2497), (-2.46e-05, 1.0, 0.2497), (-1.0, 5.557e-06, 0.2497), (1.0, 5.557e-06, 0.2497), (-2.46e-05, 5.557e-06, 0.2497), (-0.5, -1.0, 0.2497), (-0.5, 1.0, 0.2497), (-1.0, -0.5, 0.2497), (1.0, 0.5, 0.2497), (0.5, -1.0, 0.2497), (0.5, 1.0, 0.2497), (-1.0, 0.5, 0.2497), (1.0, -0.5, 0.2497), (-2.46e-05, 0.5, 0.2497), (-2.46e-05, -0.5, 0.2497), (-0.5, 5.557e-06, 0.2497), (0.5, 5.557e-06, 0.2497), (0.5, 0.5, 0.2497), (-0.5, 0.5, 0.2497), (-0.5, -0.5, 0.2497), (0.5, -0.5, 0.2497), (-0.75, -1.0, 0.2497), (-0.75, 1.0, 0.2497), (-1.0, -0.75, 0.2497), (1.0, 0.75, 0.2497), (0.75, -1.0, 0.2497), (0.75, 1.0, 0.2497), (-1.0, 0.75, 0.2497), (1.0, -0.75, 0.2497), (-2.46e-05, 0.75, 0.2497), (-2.46e-05, -0.75, 0.2497), (-0.75, 5.564e-06, 0.3505), (0.25, 5.557e-06, 0.2497), (-0.25, -1.0, 0.2497), (-0.25, 1.0, 0.2497), (-1.0, -0.25, 0.2497), (1.0, 0.25, 0.2497), (0.25, -1.0, 0.2497), (0.25, 1.0, 0.2497), (-1.0, 0.25, 0.2497), (1.0, -0.25, 0.2497), (-2.46e-05, 0.25, 0.2991), (-2.46e-05, -0.25, 0.2497), (-0.25, 5.557e-06, 0.2497), (0.75, 5.557e-06, 0.2497), (0.5, 0.75, 0.2497), (0.5, 0.25, 0.2497), (0.25, 0.5, 0.2497), (0.75, 0.5, 0.2497), (-0.5, 0.75, 0.2497), (-0.5, 0.25, 0.2497), (-0.75, 0.5, 0.2857), (-0.25, 0.5, 0.2497), (-0.5, -0.25, 0.2497), (-0.5, -0.75, 0.2497), (-0.75, -0.5, 0.2497), (-0.25, -0.5, 0.2497), (0.5, -0.25, 0.2497), (0.5, -0.75, 0.2497), (0.25, -0.5, 0.2497), (0.75, -0.5, 0.2497), (0.75, 0.75, 0.2497), (-0.25, 0.75, 0.2497), (-0.25, -0.25, 0.2497), (0.75, -0.25, 0.2497), (0.25, 0.75, 0.2497), (0.25, 0.25, 0.2497), (0.75, 0.25, 0.2497), (-0.75, 0.75, 0.2497), (-0.75, 0.25, 0.3505), (-0.25, 0.25, 0.2619), (-0.75, -0.25, 0.3221), (-0.75, -0.75, 0.2497), (-0.25, -0.75, 0.2497), (0.25, -0.25, 0.2497), (0.25, -0.75, 0.2497), (0.75, -0.75, 0.2497), (-0.875, -1.0, 0.2497), (-0.875, 1.0, 0.2497), (-1.0, -0.875, 0.2497), (1.0, 0.875, 0.2497), (0.875, -1.0, 0.2497), (0.875, 1.0, 0.2497), (-1.0, 0.875, 0.2497), (1.0, -0.875, 0.2497), (-2.46e-05, 0.875, 0.2497), (-2.46e-05, -0.875, 0.2497), (-0.875, 5.564e-06, 0.3505), (0.125, 5.557e-06, 0.2497), (-0.125, -1.0, 0.2497), (-0.125, 1.0, 0.2497), (-1.0, -0.125, 0.2497), (1.0, 0.125, 0.2497), (0.125, -1.0, 0.2497), (0.125, 1.0, 0.2497), (-1.0, 0.125, 0.2497), (1.0, -0.125, 0.2497), (-2.46e-05, 0.125, 0.2497), (-2.46e-05, -0.125, 0.2497), (-0.125, 5.557e-06, 0.2497), (0.875, 5.557e-06, 0.2497), (0.5, 0.875, 0.2497), (0.5, 0.125, 0.2497), (0.125, 0.5, 0.2497), (0.625, 0.5, 0.2497), (-0.5, 0.875, 0.2497), (-0.5, 0.125, 0.2497), (-0.875, 0.5, 0.2857), (-0.375, 0.5, 0.2497), (-0.5, -0.125, 0.2497), (-0.5, -0.875, 0.2497), (-0.875, -0.5, 0.2497), (-0.375, -0.5, 0.2497), (0.5, -0.125, 0.2497), (0.5, -0.875, 0.2497), (0.125, -0.5, 0.2497), (0.625, -0.5, 0.2497), (-0.625, -1.0, 0.2497), (-0.625, 1.0, 0.2497), (-1.0, -0.625, 0.2497), (1.0, 0.625, 0.2497), (0.625, -1.0, 0.2497), (0.625, 1.0, 0.2497), (-1.0, 0.625, 0.2497), (1.0, -0.625, 0.2497), (-2.46e-05, 0.625, 0.2497), (-2.46e-05, -0.625, 0.2497), (-0.625, 5.557e-06, 0.2497), (0.375, 5.557e-06, 0.2497), (-0.375, -1.0, 0.2497), (-0.375, 1.0, 0.2497), (-1.0, -0.375, 0.2497), (1.0, 0.375, 0.2497), (0.375, -1.0, 0.2497), (0.375, 1.0, 0.2497), (-1.0, 0.375, 0.2497), (1.0, -0.375, 0.2497), (-2.46e-05, 0.375, 0.2991), (-2.46e-05, -0.375, 0.2497), (-0.375, 5.557e-06, 0.2497), (0.625, 5.557e-06, 0.2497), (0.5, 0.625, 0.2497), (0.5, 0.375, 0.2497), (0.375, 0.5, 0.2497), (0.875, 0.5, 0.2497), (-0.5, 0.625, 0.2497), (-0.5, 0.375, 0.2497), (-0.625, 0.5, 0.2497), (-0.125, 0.5, 0.2497), (-0.5, -0.375, 0.2497), (-0.5, -0.625, 0.2497), (-0.625, -0.5, 0.2497), (-0.125, -0.5, 0.2497), (0.5, -0.375, 0.2497), (0.5, -0.625, 0.2497), (0.375, -0.5, 0.2497), (0.875, -0.5, 0.2497), (0.75, 0.875, 0.2497), (0.75, 0.625, 0.2497), (0.625, 0.75, 0.2497), (0.875, 0.75, 0.2497), (-0.25, 0.875, 0.2497), (-0.25, 0.625, 0.2497), (-0.375, 0.75, 0.2497), (-0.125, 0.75, 0.2497), (-0.25, -0.125, 0.2497), (-0.25, -0.375, 0.2497), (-0.375, -0.25, 0.2497), (-0.125, -0.25, 0.2497), (0.75, -0.125, 0.2497), (0.75, -0.375, 0.2497), (0.625, -0.25, 0.2497), (0.875, -0.25, 0.2497), (0.25, 0.875, 0.2497), (0.25, 0.625, 0.2497), (0.125, 0.75, 0.2497), (0.375, 0.75, 0.2497), (0.25, 0.375, 0.2497), (0.25, 0.125, 0.2497), (0.125, 0.25, 0.2497), (0.375, 0.25, 0.2497), (0.75, 0.375, 0.2497), (0.75, 0.125, 0.2497), (0.625, 0.25, 0.2497), (0.875, 0.25, 0.2497), (-0.75, 0.875, 0.2497), (-0.75, 0.625, 0.2497), (-0.875, 0.75, 0.2497), (-0.625, 0.75, 0.2497), (-0.75, 0.375, 0.3505), (-0.75, 0.125, 0.3505), (-0.875, 0.25, 0.3505), (-0.625, 0.25, 0.2497), (-0.25, 0.375, 0.2619), (-0.25, 0.125, 0.2497), (-0.375, 0.25, 0.311), (-0.125, 0.25, 0.2619), (-0.75, -0.125, 0.3505), (-0.75, -0.375, 0.2497), (-0.875, -0.25, 0.3221), (-0.625, -0.25, 0.2497), (-0.75, -0.625, 0.2497), (-0.75, -0.875, 0.2497), (-0.875, -0.75, 0.2497), (-0.625, -0.75, 0.2497), (-0.25, -0.625, 0.2497), (-0.25, -0.875, 0.2497), (-0.375, -0.75, 0.2497), (-0.125, -0.75, 0.2497), (0.25, -0.125, 0.2497), (0.25, -0.375, 0.2497), (0.125, -0.25, 0.2497), (0.375, -0.25, 0.2497), (0.25, -0.625, 0.2497), (0.25, -0.875, 0.2497), (0.125, -0.75, 0.2497), (0.375, -0.75, 0.2497), (0.75, -0.625, 0.2497), (0.75, -0.875, 0.2497), (0.625, -0.75, 0.2497), (0.875, -0.75, 0.2497), (0.875, 0.875, 0.2497), (-0.125, 0.875, 0.2497), (-0.125, -0.125, 0.2497), (0.875, -0.125, 0.2497), (0.375, 0.875, 0.2497), (0.375, 0.375, 0.2497), (0.875, 0.375, 0.2497), (-0.625, 0.875, 0.2497), (-0.625, 0.375, 0.2497), (-0.125, 0.375, 0.2619), (-0.625, -0.125, 0.2497), (-0.625, -0.625, 0.2497), (-0.125, -0.625, 0.2497), (0.375, -0.125, 0.2497), (0.375, -0.625, 0.2497), (0.875, -0.625, 0.2497), (0.625, 0.875, 0.2497), (0.625, 0.625, 0.2497), (0.875, 0.625, 0.2497), (-0.375, 0.875, 0.2497), (-0.375, 0.625, 0.2497), (-0.125, 0.625, 0.2497), (-0.375, -0.125, 0.2497), (-0.375, -0.375, 0.2497), (-0.125, -0.375, 0.2497), (0.625, -0.125, 0.2497), (0.625, -0.375, 0.2497), (0.875, -0.375, 0.2497), (0.125, 0.875, 0.2497), (0.125, 0.625, 0.2497), (0.375, 0.625, 0.2497), (0.125, 0.375, 0.2497), (0.125, 0.125, 0.2497), (0.375, 0.125, 0.2497), (0.625, 0.375, 0.2497), (0.625, 0.125, 0.2497), (0.875, 0.125, 0.2497), (-0.875, 0.875, 0.2497), (-0.875, 0.625, 0.2497), (-0.625, 0.625, 0.2497), (-0.875, 0.375, 0.3505), (-0.875, 0.125, 0.3505), (-0.625, 0.125, 0.2497), (-0.375, 0.375, 0.311), (-0.375, 0.125, 0.2497), (-0.125, 0.125, 0.2497), (-0.875, -0.125, 0.3505), (-0.875, -0.375, 0.2497), (-0.625, -0.375, 0.2497), (-0.875, -0.625, 0.2497), (-0.875, -0.875, 0.2497), (-0.625, -0.875, 0.2497), (-0.375, -0.625, 0.2497), (-0.375, -0.875, 0.2497), (-0.125, -0.875, 0.2497), (0.125, -0.125, 0.2497), (0.125, -0.375, 0.2497), (0.375, -0.375, 0.2497), (0.125, -0.625, 0.2497), (0.125, -0.875, 0.2497), (0.375, -0.875, 0.2497), (0.625, -0.625, 0.2497), (0.625, -0.875, 0.2497), (0.875, -0.875, 0.2497), (0.06514, 0.2334, 0.2041), (-0.4306, 0.2334, 0.2041), (0.06514, 0.4128, 0.2041), (-0.4306, 0.4128, 0.2041), (-0.1875, -0.25, 0.2497), (0.5625, -0.25, 0.2497), (0.06248, -0.25, 0.2497), (0.3125, -0.25, 0.2497), (-2.46e-05, -0.1875, 0.2497), (0.5, -0.1875, 0.2497), (-0.25, -0.1875, 0.2497), (-0.06252, -0.25, 0.2497), (0.25, -0.1875, 0.2497), (0.1875, -0.25, 0.2497), (0.4375, -0.25, 0.2497), (-0.125, -0.1875, 0.2497), (-0.1875, -0.125, 0.2497), (-0.06252, -0.125, 0.2497), (0.375, -0.1875, 0.2497), (0.3125, -0.125, 0.2497), (0.4375, -0.125, 0.2497), (0.625, -0.1875, 0.2497), (0.5625, -0.125, 0.2497), (0.125, -0.1875, 0.2497), (0.06248, -0.125, 0.2497), (0.1875, -0.125, 0.2497), (-0.1875, -0.1875, 0.2497), (-0.06252, -0.1875, 0.2497), (0.3125, -0.1875, 0.2497), (0.4375, -0.1875, 0.2497), (0.5625, -0.1875, 0.2497), (0.06248, -0.1875, 0.2497), (0.1875, -0.1875, 0.2497)], [], [(17, 9, 2, 8), (19, 5, 0, 13), (9, 16, 7, 2), (5, 17, 8, 0), (14, 19, 13, 4), (250, 113, 29, 118), (26, 27, 23, 109, 53, 149, 37, 161, 65, 121, 28, 117, 61, 157, 33, 145, 49, 105, 22), (25, 24, 20, 106, 50, 146, 34, 158, 62, 118, 29, 122, 66, 162, 38, 150, 54, 110, 21), (24, 26, 22, 107, 51, 147, 35, 159, 63, 119, 30, 123, 67, 163, 39, 151, 55, 111, 20), (27, 25, 21, 108, 52, 148, 36, 160, 64, 120, 31, 124, 68, 164, 40, 152, 56, 112, 23), (249, 108, 21, 110), (251, 330, 126, 32, 127), (252, 124, 31, 128), (253, 129, 38, 162), (254, 170, 45, 171), (255, 160, 36, 172), (256, 133, 34, 146), (257, 174, 46, 175), (258, 165, 41, 176), (259, 137, 43, 155), (260, 178, 47, 179), (261, 154, 42, 180), (262, 333, 141, 44, 156), (263, 182, 48, 183), (264, 152, 40, 184), (265, 185, 54, 150), (266, 186, 89, 187), (267, 148, 52, 188), (268, 189, 62, 158), (269, 190, 90, 191), (270, 153, 57, 192), (271, 193, 71, 167), (272, 194, 91, 195), (273, 166, 70, 324, 196), (274, 197, 72, 168), (275, 198, 92, 199), (276, 164, 68, 200), (277, 201, 66, 122), (278, 202, 93, 203), (279, 169, 73, 204), (280, 205, 75, 131), (281, 206, 94, 207), (282, 130, 74, 208), (283, 209, 76, 132), (284, 210, 95, 211), (285, 120, 64, 212), (286, 213, 50, 106), (287, 214, 96, 215), (288, 173, 77, 216), (289, 217, 79, 135), (290, 218, 97, 219), (291, 134, 78, 220), (292, 221, 80, 136), (293, 222, 98, 223), (294, 125, 69, 224), (295, 225, 59, 115), (296, 226, 99, 227), (297, 177, 81, 228), (298, 229, 83, 139), (299, 230, 100, 231), (300, 138, 82, 232), (301, 233, 84, 140), (302, 234, 101, 235), (303, 114, 58, 236), (304, 338, 237, 60, 116), (305, 238, 102, 326, 239), (306, 181, 85, 327, 240), (307, 241, 87, 143), (308, 242, 103, 243), (309, 142, 86, 244), (310, 245, 88, 144), (311, 246, 104, 247), (312, 112, 56, 248), (185, 249, 110, 54), (89, 188, 249, 185), (188, 52, 108, 249), (189, 250, 118, 62), (90, 192, 250, 189), (192, 57, 113, 250), (193, 329, 251, 127, 71), (339, 328, 251, 329), (340, 321, 126, 330), (197, 252, 128, 72), (92, 200, 252, 197), (200, 68, 124, 252), (201, 253, 162, 66), (93, 204, 253, 201), (204, 73, 129, 253), (205, 254, 171, 75), (94, 208, 254, 205), (208, 74, 170, 254), (209, 255, 172, 76), (95, 212, 255, 209), (212, 64, 160, 255), (213, 256, 146, 50), (96, 216, 256, 213), (216, 77, 133, 256), (217, 257, 175, 79), (97, 220, 257, 217), (220, 78, 174, 257), (221, 258, 176, 80), (225, 259, 155, 59), (99, 228, 259, 225), (228, 81, 137, 259), (229, 260, 179, 83), (100, 232, 260, 229), (232, 82, 178, 260), (233, 261, 180, 84), (101, 236, 261, 233), (236, 58, 154, 261), (237, 332, 262, 156, 60), (341, 331, 262, 332), (342, 322, 141, 333), (241, 263, 183, 87), (103, 244, 263, 241), (244, 86, 182, 263), (245, 264, 184, 88), (104, 248, 264, 245), (248, 56, 152, 264), (129, 265, 150, 38), (73, 187, 265, 129), (187, 89, 185, 265), (169, 266, 187, 73), (45, 132, 266, 169), (132, 76, 186, 266), (186, 267, 188, 89), (76, 172, 267, 186), (172, 36, 148, 267), (133, 268, 158, 34), (77, 191, 268, 133), (191, 90, 189, 268), (173, 269, 191, 77), (46, 136, 269, 173), (136, 80, 190, 269), (190, 270, 192, 90), (80, 176, 270, 190), (176, 41, 153, 270), (137, 271, 167, 43), (81, 195, 271, 137), (195, 91, 323, 193, 271), (177, 272, 195, 81), (47, 140, 272, 177), (140, 84, 194, 272), (194, 273, 196, 317, 91), (84, 180, 273, 194), (180, 42, 166, 273), (141, 335, 274, 168, 44), (343, 334, 274, 335), (199, 92, 197, 274, 334), (181, 275, 199, 318, 85), (48, 144, 275, 181), (144, 88, 198, 275), (198, 276, 200, 92), (88, 184, 276, 198), (184, 40, 164, 276), (113, 277, 122, 29), (57, 203, 277, 113), (203, 93, 201, 277), (153, 278, 203, 57), (41, 131, 278, 153), (131, 75, 202, 278), (202, 279, 204, 93), (75, 171, 279, 202), (171, 45, 169, 279), (165, 280, 131, 41), (69, 207, 280, 165), (207, 94, 205, 280), (125, 281, 207, 69), (32, 116, 281, 125), (116, 60, 206, 281), (206, 282, 208, 94), (60, 156, 282, 206), (156, 44, 130, 282), (170, 283, 132, 45), (74, 211, 283, 170), (211, 95, 209, 283), (130, 284, 211, 74), (44, 168, 284, 130), (168, 72, 210, 284), (210, 285, 212, 95), (72, 128, 285, 210), (128, 31, 120, 285), (111, 286, 106, 20), (55, 215, 286, 111), (215, 96, 213, 286), (151, 287, 215, 55), (39, 135, 287, 151), (135, 79, 214, 287), (214, 288, 216, 96), (79, 175, 288, 214), (175, 46, 173, 288), (163, 289, 135, 39), (67, 219, 289, 163), (219, 97, 217, 289), (123, 290, 219, 67), (30, 115, 290, 123), (115, 59, 218, 290), (218, 291, 220, 97), (59, 155, 291, 218), (155, 43, 134, 291), (174, 292, 136, 46), (78, 223, 292, 174), (134, 293, 223, 78), (43, 167, 293, 134), (167, 71, 222, 293), (222, 294, 224, 98), (71, 127, 294, 222), (127, 32, 125, 294), (119, 295, 115, 30), (63, 227, 295, 119), (227, 99, 225, 295), (159, 296, 227, 63), (35, 139, 296, 159), (139, 83, 226, 296), (226, 297, 228, 99), (83, 179, 297, 226), (179, 47, 177, 297), (147, 298, 139, 35), (51, 231, 298, 147), (231, 100, 229, 298), (107, 299, 231, 51), (22, 105, 299, 107), (105, 49, 230, 299), (230, 300, 232, 100), (49, 145, 300, 230), (145, 33, 138, 300), (178, 301, 140, 47), (82, 235, 301, 178), (235, 101, 233, 301), (138, 302, 235, 82), (33, 157, 302, 138), (157, 61, 234, 302), (234, 303, 236, 101), (61, 117, 303, 234), (117, 28, 114, 303), (126, 337, 304, 116, 32), (344, 336, 304, 337), (345, 325, 237, 338), (166, 305, 239, 319, 70), (42, 143, 305, 166), (143, 87, 238, 305), (238, 306, 240, 320, 102), (87, 183, 306, 238), (183, 48, 181, 306), (154, 307, 143, 42), (58, 243, 307, 154), (243, 103, 241, 307), (114, 308, 243, 58), (28, 121, 308, 114), (121, 65, 242, 308), (242, 309, 244, 103), (65, 161, 309, 242), (161, 37, 142, 309), (182, 310, 144, 48), (86, 247, 310, 182), (247, 104, 245, 310), (142, 311, 247, 86), (37, 149, 311, 142), (149, 53, 246, 311), (246, 312, 248, 104), (53, 109, 312, 246), (109, 23, 112, 312), (18, 10, 221, 292), (11, 18, 292, 223), (15, 6, 165, 258), (10, 15, 258, 221), (1, 12, 224, 69), (3, 11, 223, 98), (6, 1, 69, 165), (12, 3, 98, 224), (314, 313, 315, 316), (323, 339, 329, 193), (91, 317, 339, 323), (317, 196, 328, 339), (328, 340, 330, 251), (196, 324, 340, 328), (324, 70, 321, 340), (325, 341, 332, 237), (102, 320, 341, 325), (320, 240, 331, 341), (331, 342, 333, 262), (240, 327, 342, 331), (327, 85, 322, 342), (322, 343, 335, 141), (85, 318, 343, 322), (318, 199, 334, 343), (321, 344, 337, 126), (70, 319, 344, 321), (319, 239, 336, 344), (336, 345, 338, 304), (239, 326, 345, 336), (326, 102, 325, 345)])
me_plane.polygons.foreach_set('material_index', [1, 1, 1, 1, 1, 0, 0, 0, 0, 0, 0, 1, 0, 0, 0, 0, 0, 0, 0, 1, 0, 0, 1, 0, 0, 0, 0, 0, 0, 0, 0, 0, 0, 0, 0, 0, 0, 0, 1, 1, 0, 0, 0, 0, 0, 0, 0, 1, 1, 1, 1, 0, 0, 0, 0, 1, 1, 1, 1, 0, 0, 0, 0, 0, 1, 0, 0, 0, 0, 0, 0, 0, 0, 0, 0, 0, 0, 0, 0, 1, 1, 1, 0, 0, 0, 0, 0, 0, 0, 0, 0, 0, 0, 0, 0, 0, 0, 0, 0, 0, 0, 0, 0, 1, 0, 1, 1, 0, 1, 1, 1, 1, 1, 0, 1, 1, 1, 1, 0, 0, 0, 0, 1, 1, 0, 0, 0, 0, 0, 0, 0, 1, 1, 0, 0, 0, 0, 0, 0, 0, 0, 1, 1, 0, 1, 1, 1, 1, 0, 0, 1, 1, 0, 1, 0, 0, 0, 0, 1, 1, 0, 1, 0, 0, 1, 1, 0, 0, 0, 0, 0, 0, 0, 1, 1, 0, 1, 1, 0, 0, 0, 0, 0, 0, 0, 0, 0, 1, 1, 0, 0, 0, 0, 1, 0, 0, 1, 0, 0, 0, 1, 1, 0, 0, 0, 0, 0, 0, 0, 0, 1, 0, 0, 1, 0, 0, 1, 0, 0, 1, 0, 0, 0, 0, 0, 0, 0, 1, 1, 0, 0, 0, 0, 0, 0, 1, 1, 1, 0, 1, 1, 0, 1, 1, 0, 1, 1, 0, 0, 0, 0, 0, 0, 0, 1, 1, 0, 0, 0, 0, 0, 0, 3, 3, 3, 3, 3, 3, 3, 3, 2, 1, 0, 0, 1, 0, 0, 1, 0, 0, 1, 0, 0, 1, 0, 0, 1, 0, 0, 1, 0, 0])
me_plane.materials.append(mat_herbe)
me_plane.materials.append(mat_material_001)
me_plane.materials.append(mat_material_002)
me_plane.materials.append(mat_mountain)
me_plane.use_remesh_preserve_volume = False
me_plane.use_remesh_preserve_attributes = False
me_plane.use_mirror_vertex_groups = False
me_plane.update()

# ---- objects
ob_cube_001_cube_002 = bpy.data.objects.new('Cube.001_Cube.002', me_cube_001_cube_002)
ob_cube_018_cube_019 = bpy.data.objects.new('Cube.018_Cube.019', me_cube_018_cube_019)
ob_cube_016_cube_017 = bpy.data.objects.new('Cube.016_Cube.017', me_cube_016_cube_017)
ob_cube_015_cube_016 = bpy.data.objects.new('Cube.015_Cube.016', me_cube_015_cube_016)
ob_cube_014_cube_015 = bpy.data.objects.new('Cube.014_Cube.015', me_cube_014_cube_015)
ob_cube_013_cube_014 = bpy.data.objects.new('Cube.013_Cube.014', me_cube_013_cube_014)
ob_cube_009_cube_010 = bpy.data.objects.new('Cube.009_Cube.010', me_cube_009_cube_010)
ob_cube_006_cube_007 = bpy.data.objects.new('Cube.006_Cube.007', me_cube_006_cube_007)
ob_cube_005_cube_006 = bpy.data.objects.new('Cube.005_Cube.006', me_cube_005_cube_006)
ob_cube_002_cube_003 = bpy.data.objects.new('Cube.002_Cube.003', me_cube_002_cube_003)
ob_cube_003_cube_004 = bpy.data.objects.new('Cube.003_Cube.004', me_cube_003_cube_004)
ob_cube_004_cube_005 = bpy.data.objects.new('Cube.004_Cube.005', me_cube_004_cube_005)
ob_cube_007_cube_008 = bpy.data.objects.new('Cube.007_Cube.008', me_cube_007_cube_008)
ob_cube_008_cube_009 = bpy.data.objects.new('Cube.008_Cube.009', me_cube_008_cube_009)
ob_cube_010_cube_011 = bpy.data.objects.new('Cube.010_Cube.011', me_cube_010_cube_011)
ob_cube_011_cube_012 = bpy.data.objects.new('Cube.011_Cube.012', me_cube_011_cube_012)
ob_cube_012_cube_013 = bpy.data.objects.new('Cube.012_Cube.013', me_cube_012_cube_013)
ob_cube_017_cube_018 = bpy.data.objects.new('Cube.017_Cube.018', me_cube_017_cube_018)
ob_cube_019_cube_020 = bpy.data.objects.new('Cube.019_Cube.020', me_cube_019_cube_020)
ob_cube_cube_001 = bpy.data.objects.new('Cube_Cube.001', me_cube_cube_001)
ob_cylinder = bpy.data.objects.new('Cylinder', me_cylinder)
ob_cylinder_001 = bpy.data.objects.new('Cylinder.001', me_cylinder_001)
ob_mountain = bpy.data.objects.new('Mountain', me_plane_001)
ob_plane = bpy.data.objects.new('Plane', me_plane)
ob_lamp = bpy.data.objects.new('Lamp', light_lamp)
ob_camera = bpy.data.objects.new('Camera', cam_camera)

# ---- transforms, parenting, visibility, modifiers, constraints
ob_cube_001_cube_002.location = (-21.57, 10.37, 7.466)
ob_cube_001_cube_002.rotation_euler = (1.548, 0.0002138, -1.561)
ob_cube_001_cube_002.scale = (3.255, 3.252, 5.566)
ob_cube_001_cube_002.lineart.crease_threshold = 0.0
ob_cube_018_cube_019.parent = ob_cube_001_cube_002
ob_cube_018_cube_019.matrix_parent_inverse = Matrix(((0.002884, -0.3072, -7.105e-15, 3.275), (-3.725e-08, -3.492e-10, 0.3075, -2.317), (-0.1841, -0.001729, -3e-08, -3.88), (0.0, 0.0, 0.0, 1.0)))
ob_cube_018_cube_019.location = (-21.17, 10.46, 7.536)
ob_cube_018_cube_019.rotation_euler = (1.571, 0.0, -1.561)
ob_cube_018_cube_019.scale = (3.255, 2.355, 5.43)
ob_cube_018_cube_019.lineart.crease_threshold = 0.0
ob_cube_016_cube_017.parent = ob_cube_001_cube_002
ob_cube_016_cube_017.matrix_parent_inverse = Matrix(((0.002884, -0.3072, -7.105e-15, 3.275), (-3.725e-08, -3.492e-10, 0.3075, -2.317), (-0.1841, -0.001729, -3e-08, -3.88), (0.0, 0.0, 0.0, 1.0)))
ob_cube_016_cube_017.location = (-21.17, 10.46, 7.536)
ob_cube_016_cube_017.rotation_euler = (1.571, 0.0, -1.561)
ob_cube_016_cube_017.scale = (3.255, 2.355, 5.43)
ob_cube_016_cube_017.lineart.crease_threshold = 0.0
ob_cube_015_cube_016.parent = ob_cube_001_cube_002
ob_cube_015_cube_016.matrix_parent_inverse = Matrix(((0.002884, -0.3072, -7.105e-15, 3.275), (-3.725e-08, -3.492e-10, 0.3075, -2.317), (-0.1841, -0.001729, -3e-08, -3.88), (0.0, 0.0, 0.0, 1.0)))
ob_cube_015_cube_016.location = (-21.17, 10.46, 7.536)
ob_cube_015_cube_016.rotation_euler = (1.571, 0.0, -1.561)
ob_cube_015_cube_016.scale = (3.255, 3.252, 5.431)
ob_cube_015_cube_016.lineart.crease_threshold = 0.0
ob_cube_014_cube_015.parent = ob_cube_001_cube_002
ob_cube_014_cube_015.matrix_parent_inverse = Matrix(((0.002884, -0.3072, -7.105e-15, 3.275), (-3.725e-08, -3.492e-10, 0.3075, -2.317), (-0.1841, -0.001729, -3e-08, -3.88), (0.0, 0.0, 0.0, 1.0)))
ob_cube_014_cube_015.location = (-21.17, 10.46, 7.536)
ob_cube_014_cube_015.rotation_euler = (1.571, 0.0, -1.561)
ob_cube_014_cube_015.scale = (3.255, 3.252, 5.431)
ob_cube_014_cube_015.lineart.crease_threshold = 0.0
ob_cube_013_cube_014.parent = ob_cube_001_cube_002
ob_cube_013_cube_014.matrix_parent_inverse = Matrix(((0.002884, -0.3072, -7.105e-15, 3.275), (-3.725e-08, -3.492e-10, 0.3075, -2.317), (-0.1841, -0.001729, -3e-08, -3.88), (0.0, 0.0, 0.0, 1.0)))
ob_cube_013_cube_014.location = (-21.17, 10.46, 7.536)
ob_cube_013_cube_014.rotation_euler = (1.571, 0.0, -1.561)
ob_cube_013_cube_014.scale = (3.255, 3.252, 5.431)
ob_cube_013_cube_014.lineart.crease_threshold = 0.0
ob_cube_009_cube_010.parent = ob_cube_001_cube_002
ob_cube_009_cube_010.matrix_parent_inverse = Matrix(((0.002884, -0.3072, -7.105e-15, 3.275), (-3.725e-08, -3.492e-10, 0.3075, -2.317), (-0.1841, -0.001729, -3e-08, -3.88), (0.0, 0.0, 0.0, 1.0)))
ob_cube_009_cube_010.location = (-21.17, 10.46, 7.536)
ob_cube_009_cube_010.rotation_euler = (1.571, 0.0, -1.561)
ob_cube_009_cube_010.scale = (3.255, 3.252, 5.431)
ob_cube_009_cube_010.lineart.crease_threshold = 0.0
ob_cube_006_cube_007.parent = ob_cube_001_cube_002
ob_cube_006_cube_007.matrix_parent_inverse = Matrix(((0.002884, -0.3072, -7.105e-15, 3.275), (-3.725e-08, -3.492e-10, 0.3075, -2.317), (-0.1841, -0.001729, -3e-08, -3.88), (0.0, 0.0, 0.0, 1.0)))
ob_cube_006_cube_007.location = (-21.17, 10.46, 7.536)
ob_cube_006_cube_007.rotation_euler = (1.571, 0.0, -1.561)
ob_cube_006_cube_007.scale = (3.255, 3.252, 5.431)
ob_cube_006_cube_007.lineart.crease_threshold = 0.0
ob_cube_005_cube_006.parent = ob_cube_001_cube_002
ob_cube_005_cube_006.matrix_parent_inverse = Matrix(((0.002884, -0.3072, -7.105e-15, 3.275), (-3.725e-08, -3.492e-10, 0.3075, -2.317), (-0.1841, -0.001729, -3e-08, -3.88), (0.0, 0.0, 0.0, 1.0)))
ob_cube_005_cube_006.location = (-21.17, 10.46, 7.536)
ob_cube_005_cube_006.rotation_euler = (1.571, 0.0, -1.561)
ob_cube_005_cube_006.scale = (3.255, 3.252, 5.431)
ob_cube_005_cube_006.lineart.crease_threshold = 0.0
ob_cube_002_cube_003.parent = ob_cube_001_cube_002
ob_cube_002_cube_003.matrix_parent_inverse = Matrix(((0.002884, -0.3072, -7.105e-15, 3.275), (-3.725e-08, -3.492e-10, 0.3075, -2.317), (-0.1841, -0.001729, -3e-08, -3.88), (0.0, 0.0, 0.0, 1.0)))
ob_cube_002_cube_003.location = (-21.17, 10.46, 7.536)
ob_cube_002_cube_003.rotation_euler = (1.571, 0.0, -1.561)
ob_cube_002_cube_003.scale = (3.255, 3.252, 5.431)
ob_cube_002_cube_003.lineart.crease_threshold = 0.0
ob_cube_003_cube_004.parent = ob_cube_001_cube_002
ob_cube_003_cube_004.matrix_parent_inverse = Matrix(((0.002884, -0.3072, -7.105e-15, 3.275), (-3.725e-08, -3.492e-10, 0.3075, -2.317), (-0.1841, -0.001729, -3e-08, -3.88), (0.0, 0.0, 0.0, 1.0)))
ob_cube_003_cube_004.location = (-21.17, 10.46, 7.536)
ob_cube_003_cube_004.rotation_euler = (1.571, 0.0, -1.561)
ob_cube_003_cube_004.scale = (3.255, 3.252, 5.431)
ob_cube_003_cube_004.lineart.crease_threshold = 0.0
ob_cube_004_cube_005.parent = ob_cube_001_cube_002
ob_cube_004_cube_005.matrix_parent_inverse = Matrix(((0.002884, -0.3072, -7.105e-15, 3.275), (-3.725e-08, -3.492e-10, 0.3075, -2.317), (-0.1841, -0.001729, -3e-08, -3.88), (0.0, 0.0, 0.0, 1.0)))
ob_cube_004_cube_005.location = (-21.17, 10.46, 7.536)
ob_cube_004_cube_005.rotation_euler = (1.571, 0.0, -1.561)
ob_cube_004_cube_005.scale = (3.255, 3.252, 5.431)
ob_cube_004_cube_005.lineart.crease_threshold = 0.0
ob_cube_007_cube_008.parent = ob_cube_001_cube_002
ob_cube_007_cube_008.matrix_parent_inverse = Matrix(((0.002884, -0.3072, -7.105e-15, 3.275), (-3.725e-08, -3.492e-10, 0.3075, -2.317), (-0.1841, -0.001729, -3e-08, -3.88), (0.0, 0.0, 0.0, 1.0)))
ob_cube_007_cube_008.location = (-21.17, 10.46, 7.536)
ob_cube_007_cube_008.rotation_euler = (1.571, 0.0, -1.527)
ob_cube_007_cube_008.scale = (3.255, 3.252, 5.431)
ob_cube_007_cube_008.lineart.crease_threshold = 0.0
ob_cube_008_cube_009.parent = ob_cube_001_cube_002
ob_cube_008_cube_009.matrix_parent_inverse = Matrix(((0.002884, -0.3072, -7.105e-15, 3.275), (-3.725e-08, -3.492e-10, 0.3075, -2.317), (-0.1841, -0.001729, -3e-08, -3.88), (0.0, 0.0, 0.0, 1.0)))
ob_cube_008_cube_009.location = (-21.17, 10.46, 7.536)
ob_cube_008_cube_009.rotation_euler = (1.571, 0.0, -1.561)
ob_cube_008_cube_009.scale = (3.255, 3.252, 5.431)
ob_cube_008_cube_009.lineart.crease_threshold = 0.0
ob_cube_010_cube_011.parent = ob_cube_001_cube_002
ob_cube_010_cube_011.matrix_parent_inverse = Matrix(((0.002884, -0.3072, -7.105e-15, 3.275), (-3.725e-08, -3.492e-10, 0.3075, -2.317), (-0.1841, -0.001729, -3e-08, -3.88), (0.0, 0.0, 0.0, 1.0)))
ob_cube_010_cube_011.location = (-21.17, 10.46, 7.536)
ob_cube_010_cube_011.rotation_euler = (1.571, 0.0, -1.561)
ob_cube_010_cube_011.scale = (3.255, 3.252, 5.431)
ob_cube_010_cube_011.lineart.crease_threshold = 0.0
ob_cube_011_cube_012.parent = ob_cube_001_cube_002
ob_cube_011_cube_012.matrix_parent_inverse = Matrix(((0.002884, -0.3072, -7.105e-15, 3.275), (-3.725e-08, -3.492e-10, 0.3075, -2.317), (-0.1841, -0.001729, -3e-08, -3.88), (0.0, 0.0, 0.0, 1.0)))
ob_cube_011_cube_012.location = (-21.17, 10.46, 7.536)
ob_cube_011_cube_012.rotation_euler = (1.571, 0.0, -1.561)
ob_cube_011_cube_012.scale = (3.255, 3.252, 5.431)
ob_cube_011_cube_012.lineart.crease_threshold = 0.0
ob_cube_012_cube_013.parent = ob_cube_001_cube_002
ob_cube_012_cube_013.matrix_parent_inverse = Matrix(((0.002884, -0.3072, -7.105e-15, 3.275), (-3.725e-08, -3.492e-10, 0.3075, -2.317), (-0.1841, -0.001729, -3e-08, -3.88), (0.0, 0.0, 0.0, 1.0)))
ob_cube_012_cube_013.location = (-21.17, 10.46, 7.536)
ob_cube_012_cube_013.rotation_euler = (1.571, 0.0, -1.561)
ob_cube_012_cube_013.scale = (3.255, 3.252, 5.431)
ob_cube_012_cube_013.lineart.crease_threshold = 0.0
ob_cube_017_cube_018.parent = ob_cube_001_cube_002
ob_cube_017_cube_018.matrix_parent_inverse = Matrix(((0.002884, -0.3072, -7.105e-15, 3.275), (-3.725e-08, -3.492e-10, 0.3075, -2.317), (-0.1841, -0.001729, -3e-08, -3.88), (0.0, 0.0, 0.0, 1.0)))
ob_cube_017_cube_018.location = (-21.17, 10.46, 7.536)
ob_cube_017_cube_018.rotation_euler = (1.571, 0.0, -1.561)
ob_cube_017_cube_018.scale = (3.255, 2.355, 5.43)
ob_cube_017_cube_018.lineart.crease_threshold = 0.0
ob_cube_019_cube_020.parent = ob_cube_001_cube_002
ob_cube_019_cube_020.matrix_parent_inverse = Matrix(((0.002884, -0.3072, -7.105e-15, 3.275), (-3.725e-08, -3.492e-10, 0.3075, -2.317), (-0.1841, -0.001729, -3e-08, -3.88), (0.0, 0.0, 0.0, 1.0)))
ob_cube_019_cube_020.location = (-21.17, 10.46, 7.536)
ob_cube_019_cube_020.rotation_euler = (1.571, 0.0, -1.561)
ob_cube_019_cube_020.scale = (3.255, 2.355, 5.43)
ob_cube_019_cube_020.lineart.crease_threshold = 0.0
ob_cube_cube_001.parent = ob_cube_001_cube_002
ob_cube_cube_001.matrix_parent_inverse = Matrix(((0.002884, -0.3072, -7.105e-15, 3.275), (-3.725e-08, -3.492e-10, 0.3075, -2.317), (-0.1841, -0.001729, -3e-08, -3.88), (0.0, 0.0, 0.0, 1.0)))
ob_cube_cube_001.location = (-21.17, 10.46, 7.536)
ob_cube_cube_001.rotation_euler = (1.571, 0.0, -1.561)
ob_cube_cube_001.scale = (3.255, 3.252, 5.431)
ob_cube_cube_001.lineart.crease_threshold = 0.0
ob_cylinder.parent = ob_cube_001_cube_002
ob_cylinder.matrix_parent_inverse = Matrix(((0.002884, -0.3072, -7.105e-15, 3.275), (-3.725e-08, -3.492e-10, 0.3075, -2.317), (-0.1841, -0.001729, -3e-08, -3.88), (0.0, 0.0, 0.0, 1.0)))
ob_cylinder.location = (-21.17, 10.46, 7.536)
ob_cylinder.rotation_euler = (1.571, 0.0, -1.561)
ob_cylinder.scale = (3.255, 2.355, 5.43)
ob_cylinder.lineart.crease_threshold = 0.0
ob_cylinder_001.parent = ob_cube_001_cube_002
ob_cylinder_001.matrix_parent_inverse = Matrix(((0.002884, -0.3072, -7.105e-15, 3.275), (-3.725e-08, -3.492e-10, 0.3075, -2.317), (-0.1841, -0.001729, -3e-08, -3.88), (0.0, 0.0, 0.0, 1.0)))
ob_cylinder_001.location = (-21.17, 10.46, 7.536)
ob_cylinder_001.rotation_euler = (1.571, 0.0, -1.561)
ob_cylinder_001.scale = (3.255, 2.355, 5.43)
ob_cylinder_001.lineart.crease_threshold = 0.0
ob_mountain.location = (29.95, 12.53, 5.868)
ob_mountain.rotation_euler = (1.571, 0.0, -1.59)
ob_mountain.scale = (6.989, 6.989, 6.989)
ob_mountain.lineart.crease_threshold = 0.0
ob_plane.location = (1.372, -3.493, -0.6028)
ob_plane.scale = (47.24, 47.24, 28.69)
ob_plane.lineart.crease_threshold = 0.0
_m = ob_plane.modifiers.new('Decimate', 'DECIMATE')
ob_lamp.location = (3.616, 3.635, 7.41)
ob_lamp.rotation_euler = (0.6503, 0.05522, 1.866)
ob_lamp.scale = (1.67, 1.67, 1.67)
ob_lamp.lock_rotations_4d = False
ob_lamp.empty_display_type = 'ARROWS'
ob_lamp.color = (0.0, 0.0, 0.0, 0.0)
ob_lamp.lineart.crease_threshold = 0.0
ob_camera.location = (9.301, -8.909, 6.474)
ob_camera.rotation_euler = (1.109, 0.01082, 0.8149)
ob_camera.scale = (1.67, 1.67, 1.67)
ob_camera.lock_rotations_4d = False
ob_camera.empty_display_type = 'ARROWS'
ob_camera.color = (0.0, 0.0, 0.0, 0.0)
ob_camera.display_type = 'WIRE'
ob_camera.lineart.crease_threshold = 0.0

# ---- collection membership
col_collection_1.objects.link(ob_cube_001_cube_002)
col_collection_1.objects.link(ob_cube_018_cube_019)
col_collection_1.objects.link(ob_cube_016_cube_017)
col_collection_1.objects.link(ob_cube_015_cube_016)
col_collection_1.objects.link(ob_cube_014_cube_015)
col_collection_1.objects.link(ob_cube_013_cube_014)
col_collection_1.objects.link(ob_cube_009_cube_010)
col_collection_1.objects.link(ob_cube_006_cube_007)
col_collection_1.objects.link(ob_cube_005_cube_006)
col_collection_1.objects.link(ob_cube_002_cube_003)
col_collection_1.objects.link(ob_cube_003_cube_004)
col_collection_1.objects.link(ob_cube_004_cube_005)
col_collection_1.objects.link(ob_cube_007_cube_008)
col_collection_1.objects.link(ob_cube_008_cube_009)
col_collection_1.objects.link(ob_cube_010_cube_011)
col_collection_1.objects.link(ob_cube_011_cube_012)
col_collection_1.objects.link(ob_cube_012_cube_013)
col_collection_1.objects.link(ob_cube_017_cube_018)
col_collection_1.objects.link(ob_cube_019_cube_020)
col_collection_1.objects.link(ob_cube_cube_001)
col_collection_1.objects.link(ob_cylinder)
col_collection_1.objects.link(ob_cylinder_001)
col_collection_1.objects.link(ob_mountain)
col_collection_1.objects.link(ob_plane)
col_collection_1.objects.link(ob_lamp)
col_collection_1.objects.link(ob_camera)

# ---- scene / render settings (as saved in the file)
scene.camera = ob_camera
scene.frame_start = 1; scene.frame_end = 250; scene.frame_set(1)
scene.render.engine = 'BLENDER_EEVEE_NEXT'
scene.render.image_settings.compression = 90
scene.render.resolution_percentage = 50
scene.render.dither_intensity = 0.0
scene.cycles.use_denoising = False
scene.cycles.samples = 10
scene.cycles.sampling_pattern = 'TABULATED_SOBOL'
scene.cycles.light_sampling_threshold = 0.0
scene.cycles.use_adaptive_sampling = False
scene.cycles.use_light_tree = False
scene.cycles.blur_glossy = 0.0
scene.cycles.volume_bounces = 1
scene.cycles.pixel_filter_type = 'GAUSSIAN'
scene.cycles.sample_clamp_indirect = 0.0
scene.view_settings.view_transform = 'Standard'
bpy.context.view_layer.update()
